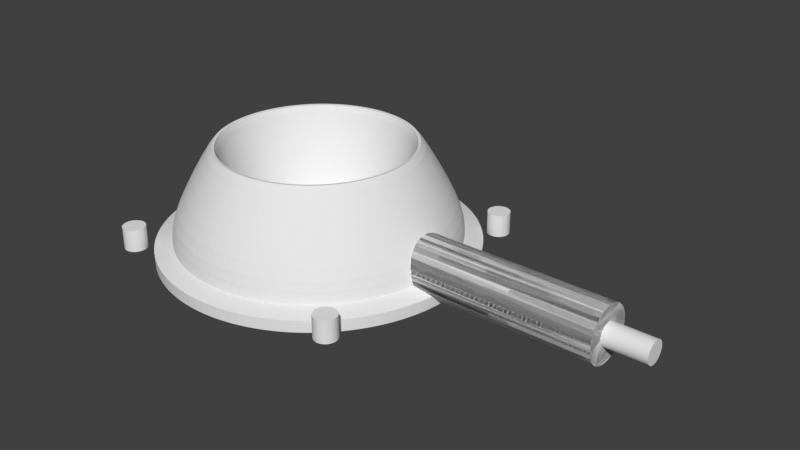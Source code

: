 # Source: port.blend  (saved by Blender 2.79.0; exported with 4.5.12 LTS)
import bpy
from mathutils import Matrix  # noqa: F401  (used for matrix-valued properties, if any)

bpy.ops.wm.read_factory_settings(use_empty=True)
scene = bpy.context.scene
scene.name = 'Scene'

# ---- collections
col_collection_1 = bpy.data.collections.new('Collection 1'); scene.collection.children.link(col_collection_1)

# ---- world
world_world = bpy.data.worlds.new('World'); scene.world = world_world
world_world.color = (0.05088, 0.05088, 0.05088)
world_world.use_sun_shadow = False
world_world.sun_shadow_jitter_overblur = 0.0
world_world.cycles.sampling_method = 'MANUAL'

# ---- meshes
me_sphere_001 = bpy.data.meshes.new('Sphere.001')
me_sphere_001.from_pydata([(8.941e-08, 0.1951, 0.9808), (8.941e-08, 0.3827, 0.9239), (8.941e-08, 0.5556, 0.8315), (8.941e-08, 0.7071, 0.7071), (8.941e-08, 0.8315, 0.5556), (8.941e-08, 0.9239, 0.3827), (8.941e-08, 0.9808, 0.1951), (8.941e-08, 1.0, 1.118e-07), (8.941e-08, 0.9808, -0.1951), (8.941e-08, 0.5556, -0.8315), (0.03806, 0.1913, 0.9808), (0.07466, 0.3753, 0.9239), (0.1084, 0.5449, 0.8315), (0.1379, 0.6935, 0.7071), (0.1622, 0.8155, 0.5556), (0.1802, 0.9061, 0.3827), (0.1913, 0.9619, 0.1951), (0.1951, 0.9808, 1.118e-07), (0.1913, 0.9619, -0.1951), (0.1802, 0.9061, -0.3827), (0.1622, 0.8155, -0.5556), (0.1379, 0.6935, -0.7071), (0.1084, 0.5449, -0.8315), (0.07466, 0.3753, -0.9239), (0.03806, 0.1913, -0.9808), (0.07466, 0.1802, 0.9808), (0.1464, 0.3536, 0.9239), (0.2126, 0.5133, 0.8315), (0.2706, 0.6533, 0.7071), (0.3182, 0.7682, 0.5556), (0.3536, 0.8536, 0.3827), (0.3753, 0.9061, 0.1951), (0.3827, 0.9239, 1.118e-07), (0.3753, 0.9061, -0.1951), (0.3536, 0.8536, -0.3827), (0.3182, 0.7682, -0.5556), (0.2706, 0.6533, -0.7071), (0.2126, 0.5133, -0.8315), (0.1464, 0.3536, -0.9239), (0.07466, 0.1802, -0.9808), (0.1084, 0.1622, 0.9808), (0.2126, 0.3182, 0.9239), (0.3087, 0.4619, 0.8315), (0.3928, 0.5879, 0.7071), (0.4619, 0.6913, 0.5556), (0.5133, 0.7682, 0.3827), (0.5449, 0.8155, 0.1951), (0.5556, 0.8315, 1.118e-07), (0.5449, 0.8155, -0.1951), (0.5133, 0.7682, -0.3827), (0.4619, 0.6913, -0.5556), (0.3928, 0.5879, -0.7071), (0.3087, 0.4619, -0.8315), (0.2126, 0.3182, -0.9239), (0.1084, 0.1622, -0.9808), (0.138, 0.138, 0.9808), (0.2706, 0.2706, 0.9239), (0.3928, 0.3929, 0.8315), (0.5, 0.5, 0.7071), (0.5879, 0.5879, 0.5556), (0.6533, 0.6533, 0.3827), (0.6935, 0.6935, 0.1951), (0.7071, 0.7071, 1.118e-07), (0.6935, 0.6935, -0.1951), (0.6533, 0.6533, -0.3827), (0.5879, 0.5879, -0.5556), (0.5, 0.5, -0.7071), (0.3928, 0.3929, -0.8315), (0.2706, 0.2706, -0.9239), (0.1379, 0.138, -0.9808), (0.1622, 0.1084, 0.9808), (0.3182, 0.2126, 0.9239), (0.4619, 0.3087, 0.8315), (0.5879, 0.3929, 0.7071), (0.6913, 0.4619, 0.5556), (0.7682, 0.5133, 0.3827), (0.8155, 0.5449, 0.1951), (0.8315, 0.5556, 1.118e-07), (0.8155, 0.5449, -0.1951), (0.7682, 0.5133, -0.3827), (0.6913, 0.4619, -0.5556), (0.5879, 0.3929, -0.7071), (0.4619, 0.3087, -0.8315), (0.3182, 0.2126, -0.9239), (0.1622, 0.1084, -0.9808), (0.1802, 0.07466, 0.9808), (0.3536, 0.1465, 0.9239), (0.5133, 0.2126, 0.8315), (0.6533, 0.2706, 0.7071), (0.7682, 0.3182, 0.5556), (0.8536, 0.3536, 0.3827), (0.9061, 0.3753, 0.1951), (0.9239, 0.3827, 1.118e-07), (0.9061, 0.3753, -0.1951), (0.8536, 0.3536, -0.3827), (0.7682, 0.3182, -0.5556), (0.6533, 0.2706, -0.7071), (0.5133, 0.2126, -0.8315), (0.3536, 0.1465, -0.9239), (0.1802, 0.07466, -0.9808), (0.1913, 0.03806, 0.9808), (0.3753, 0.07466, 0.9239), (0.5449, 0.1084, 0.8315), (0.6935, 0.138, 0.7071), (0.8155, 0.1622, 0.5556), (0.9061, 0.1802, 0.3827), (0.9619, 0.1913, 0.1951), (0.9808, 0.1951, 1.118e-07), (0.9619, 0.1913, -0.1951), (0.9061, 0.1802, -0.3827), (0.8155, 0.1622, -0.5556), (0.6935, 0.138, -0.7071), (0.5449, 0.1084, -0.8315), (0.3753, 0.07466, -0.9239), (0.1913, 0.03806, -0.9808), (0.1951, 5.722e-06, 0.9808), (0.3827, 5.722e-06, 0.9239), (0.5556, 5.722e-06, 0.8315), (0.7071, 5.722e-06, 0.7071), (0.8315, 5.722e-06, 0.5556), (0.9239, 5.722e-06, 0.3827), (0.9808, 5.722e-06, 0.1951), (1.0, 5.722e-06, 1.118e-07), (0.9808, 5.722e-06, -0.1951), (0.9239, 5.722e-06, -0.3827), (0.8315, 5.722e-06, -0.5556), (0.7071, 5.722e-06, -0.7071), (0.5556, 5.722e-06, -0.8315), (0.3827, 5.722e-06, -0.9239), (0.1951, 5.722e-06, -0.9808), (0.1913, -0.03806, 0.9808), (0.3753, -0.07465, 0.9239), (0.5449, -0.1084, 0.8315), (0.6935, -0.1379, 0.7071), (0.8155, -0.1622, 0.5556), (0.9061, -0.1802, 0.3827), (0.9619, -0.1913, 0.1951), (0.9808, -0.1951, 1.118e-07), (0.9619, -0.1913, -0.1951), (0.9061, -0.1802, -0.3827), (0.8155, -0.1622, -0.5556), (0.6935, -0.1379, -0.7071), (0.5449, -0.1084, -0.8315), (0.3753, -0.07465, -0.9239), (0.1913, -0.03806, -0.9808), (0.1802, -0.07465, 0.9808), (0.3536, -0.1464, 0.9239), (0.5133, -0.2126, 0.8315), (0.6533, -0.2706, 0.7071), (0.7682, -0.3182, 0.5556), (0.8536, -0.3535, 0.3827), (0.9061, -0.3753, 0.1951), (0.9239, -0.3827, 1.118e-07), (0.9061, -0.3753, -0.1951), (0.8536, -0.3535, -0.3827), (0.7682, -0.3182, -0.5556), (0.6533, -0.2706, -0.7071), (0.5133, -0.2126, -0.8315), (0.3536, -0.1464, -0.9239), (0.1802, -0.07465, -0.9808), (0.1622, -0.1084, 0.9808), (0.3182, -0.2126, 0.9239), (0.4619, -0.3087, 0.8315), (0.5879, -0.3928, 0.7071), (0.6913, -0.4619, 0.5556), (0.7682, -0.5133, 0.3827), (0.8155, -0.5449, 0.1951), (0.8315, -0.5556, 1.118e-07), (0.8155, -0.5449, -0.1951), (0.7682, -0.5133, -0.3827), (0.6913, -0.4619, -0.5556), (0.5879, -0.3928, -0.7071), (0.4619, -0.3087, -0.8315), (0.3182, -0.2126, -0.9239), (0.1622, -0.1084, -0.9808), (0.1379, -0.1379, 0.9808), (0.2706, -0.2706, 0.9239), (0.3928, -0.3928, 0.8315), (0.5, -0.5, 0.7071), (0.5879, -0.5879, 0.5556), (0.6533, -0.6533, 0.3827), (0.6935, -0.6935, 0.1951), (0.7071, -0.7071, 1.118e-07), (0.6935, -0.6935, -0.1951), (0.6533, -0.6533, -0.3827), (0.5879, -0.5879, -0.5556), (0.5, -0.5, -0.7071), (0.3928, -0.3928, -0.8315), (0.2706, -0.2706, -0.9239), (0.1379, -0.1379, -0.9808), (0.1084, -0.1622, 0.9808), (0.2126, -0.3182, 0.9239), (0.3087, -0.4619, 0.8315), (0.3928, -0.5879, 0.7071), (0.4619, -0.6913, 0.5556), (0.5133, -0.7682, 0.3827), (0.5449, -0.8155, 0.1951), (0.5556, -0.8315, 1.118e-07), (0.5449, -0.8155, -0.1951), (0.5133, -0.7682, -0.3827), (0.4619, -0.6913, -0.5556), (0.3928, -0.5879, -0.7071), (0.3087, -0.4619, -0.8315), (0.2126, -0.3182, -0.9239), (0.1084, -0.1622, -0.9808), (8.941e-08, 5.722e-06, -1.0), (0.07466, -0.1802, 0.9808), (0.1464, -0.3535, 0.9239), (0.2126, -0.5133, 0.8315), (0.2706, -0.6533, 0.7071), (0.3182, -0.7682, 0.5556), (0.3536, -0.8535, 0.3827), (0.3753, -0.9061, 0.1951), (0.3827, -0.9239, 1.118e-07), (0.3753, -0.9061, -0.1951), (0.3536, -0.8535, -0.3827), (0.3182, -0.7682, -0.5556), (0.2706, -0.6533, -0.7071), (0.2126, -0.5133, -0.8315), (0.1464, -0.3535, -0.9239), (0.07466, -0.1802, -0.9808), (0.03806, -0.1913, 0.9808), (0.07466, -0.3753, 0.9239), (0.1084, -0.5449, 0.8315), (0.1379, -0.6935, 0.7071), (0.1622, -0.8155, 0.5556), (0.1802, -0.9061, 0.3827), (0.1913, -0.9619, 0.1951), (0.1951, -0.9808, 1.118e-07), (0.1913, -0.9619, -0.1951), (0.1802, -0.9061, -0.3827), (0.1622, -0.8155, -0.5556), (0.1379, -0.6935, -0.7071), (0.1084, -0.5449, -0.8315), (0.07466, -0.3753, -0.9239), (0.03806, -0.1913, -0.9808), (8.941e-08, -0.1951, 0.9808), (1.192e-07, -0.3827, 0.9239), (1.192e-07, -0.5556, 0.8315), (5.96e-08, -0.7071, 0.7071), (0.0, -0.8315, 0.5556), (1.49e-07, -0.9239, 0.3827), (0.0, -0.9808, 0.1951), (0.0, -1.0, 1.118e-07), (0.0, -0.9808, -0.1951), (1.49e-07, -0.9239, -0.3827), (0.0, -0.8315, -0.5556), (5.96e-08, -0.7071, -0.7071), (8.941e-08, -0.5556, -0.8315), (8.941e-08, -0.3827, -0.9239), (8.941e-08, -0.1951, -0.9808), (-0.03806, -0.1913, 0.9808), (-0.07466, -0.3753, 0.9239), (-0.1084, -0.5449, 0.8315), (-0.1379, -0.6935, 0.7071), (-0.1622, -0.8155, 0.5556), (-0.1802, -0.9061, 0.3827), (-0.1913, -0.9619, 0.1951), (-0.1951, -0.9808, 1.118e-07), (-0.1913, -0.9619, -0.1951), (-0.1802, -0.9061, -0.3827), (-0.1622, -0.8155, -0.5556), (-0.1379, -0.6935, -0.7071), (-0.1084, -0.5449, -0.8315), (-0.07466, -0.3753, -0.9239), (-0.03806, -0.1913, -0.9808), (-0.07466, -0.1802, 0.9808), (-0.1464, -0.3535, 0.9239), (-0.2126, -0.5133, 0.8315), (-0.2706, -0.6533, 0.7071), (-0.3182, -0.7682, 0.5556), (-0.3536, -0.8535, 0.3827), (-0.3753, -0.9061, 0.1951), (-0.3827, -0.9239, 1.118e-07), (-0.3753, -0.9061, -0.1951), (-0.3536, -0.8535, -0.3827), (-0.3182, -0.7682, -0.5556), (-0.2706, -0.6533, -0.7071), (-0.2126, -0.5133, -0.8315), (-0.1464, -0.3535, -0.9239), (-0.07466, -0.1802, -0.9808), (-0.1084, -0.1622, 0.9808), (-0.2126, -0.3182, 0.9239), (-0.3087, -0.4619, 0.8315), (-0.3928, -0.5879, 0.7071), (-0.4619, -0.6913, 0.5556), (-0.5133, -0.7682, 0.3827), (-0.5449, -0.8155, 0.1951), (-0.5556, -0.8315, 1.118e-07), (-0.5449, -0.8155, -0.1951), (-0.5133, -0.7682, -0.3827), (-0.4619, -0.6913, -0.5556), (-0.3928, -0.5879, -0.7071), (-0.3087, -0.4619, -0.8315), (-0.2126, -0.3182, -0.9239), (-0.1084, -0.1622, -0.9808), (-1.49e-07, 5.722e-06, 1.0), (-0.1379, -0.1379, 0.9808), (-0.2706, -0.2706, 0.9239), (-0.3928, -0.3928, 0.8315), (-0.5, -0.5, 0.7071), (-0.5879, -0.5879, 0.5556), (-0.6533, -0.6533, 0.3827), (-0.6935, -0.6935, 0.1951), (-0.7071, -0.7071, 1.118e-07), (-0.6935, -0.6935, -0.1951), (-0.6533, -0.6533, -0.3827), (-0.5879, -0.5879, -0.5556), (-0.5, -0.5, -0.7071), (-0.3928, -0.3928, -0.8315), (-0.2706, -0.2706, -0.9239), (-0.1379, -0.1379, -0.9808), (-0.1622, -0.1084, 0.9808), (-0.3182, -0.2126, 0.9239), (-0.4619, -0.3087, 0.8315), (-0.5879, -0.3928, 0.7071), (-0.6913, -0.4619, 0.5556), (-0.7682, -0.5133, 0.3827), (-0.8155, -0.5449, 0.1951), (-0.8315, -0.5556, 1.118e-07), (-0.8155, -0.5449, -0.1951), (-0.7682, -0.5133, -0.3827), (-0.6913, -0.4619, -0.5556), (-0.5879, -0.3928, -0.7071), (-0.4619, -0.3087, -0.8315), (-0.3182, -0.2126, -0.9239), (-0.1622, -0.1084, -0.9808), (-0.1802, -0.07465, 0.9808), (-0.3536, -0.1464, 0.9239), (-0.5133, -0.2126, 0.8315), (-0.6533, -0.2706, 0.7071), (-0.7682, -0.3182, 0.5556), (-0.8536, -0.3535, 0.3827), (-0.9061, -0.3753, 0.1951), (-0.9239, -0.3827, 1.118e-07), (-0.9061, -0.3753, -0.1951), (-0.8536, -0.3535, -0.3827), (-0.7682, -0.3182, -0.5556), (-0.6533, -0.2706, -0.7071), (-0.5133, -0.2126, -0.8315), (-0.3536, -0.1464, -0.9239), (-0.1802, -0.07465, -0.9808), (-0.1913, -0.03806, 0.9808), (-0.3753, -0.07465, 0.9239), (-0.5449, -0.1084, 0.8315), (-0.6935, -0.1379, 0.7071), (-0.8155, -0.1622, 0.5556), (-0.9061, -0.1802, 0.3827), (-0.9619, -0.1913, 0.1951), (-0.9808, -0.1951, 1.118e-07), (-0.9619, -0.1913, -0.1951), (-0.9061, -0.1802, -0.3827), (-0.8155, -0.1622, -0.5556), (-0.6935, -0.1379, -0.7071), (-0.5449, -0.1084, -0.8315), (-0.3753, -0.07465, -0.9239), (-0.1913, -0.03806, -0.9808), (-0.1951, 5.722e-06, 0.9808), (-0.3827, 5.722e-06, 0.9239), (-0.5556, 5.722e-06, 0.8315), (-0.7071, 5.722e-06, 0.7071), (-0.8315, 5.722e-06, 0.5556), (-0.9239, 5.722e-06, 0.3827), (-0.9808, 5.722e-06, 0.1951), (-1.0, 5.722e-06, 1.118e-07), (-0.9808, 5.722e-06, -0.1951), (-0.9239, 5.722e-06, -0.3827), (-0.8315, 5.722e-06, -0.5556), (-0.7071, 5.722e-06, -0.7071), (-0.5556, 5.722e-06, -0.8315), (-0.3827, 5.722e-06, -0.9239), (-0.1951, 5.722e-06, -0.9808), (-0.1913, 0.03806, 0.9808), (-0.3753, 0.07466, 0.9239), (-0.5449, 0.1084, 0.8315), (-0.6935, 0.138, 0.7071), (-0.8155, 0.1622, 0.5556), (-0.9061, 0.1802, 0.3827), (-0.9619, 0.1913, 0.1951), (-0.9808, 0.1951, 1.118e-07), (-0.9619, 0.1913, -0.1951), (-0.9061, 0.1802, -0.3827), (-0.8155, 0.1622, -0.5556), (-0.6935, 0.138, -0.7071), (-0.5449, 0.1084, -0.8315), (-0.3753, 0.07466, -0.9239), (-0.1913, 0.03806, -0.9808), (-0.1802, 0.07466, 0.9808), (-0.3536, 0.1465, 0.9239), (-0.5133, 0.2126, 0.8315), (-0.6533, 0.2706, 0.7071), (-0.7682, 0.3182, 0.5556), (-0.8536, 0.3536, 0.3827), (-0.9061, 0.3753, 0.1951), (-0.9239, 0.3827, 1.118e-07), (-0.9061, 0.3753, -0.1951), (-0.8536, 0.3536, -0.3827), (-0.7682, 0.3182, -0.5556), (-0.6533, 0.2706, -0.7071), (-0.5133, 0.2126, -0.8315), (-0.3536, 0.1465, -0.9239), (-0.1802, 0.07466, -0.9808), (-0.1622, 0.1084, 0.9808), (-0.3182, 0.2126, 0.9239), (-0.4619, 0.3087, 0.8315), (-0.5879, 0.3929, 0.7071), (-0.6913, 0.4619, 0.5556), (-0.7682, 0.5133, 0.3827), (-0.8155, 0.5449, 0.1951), (-0.8315, 0.5556, 1.118e-07), (-0.8155, 0.5449, -0.1951), (-0.7682, 0.5133, -0.3827), (-0.6913, 0.4619, -0.5556), (-0.5879, 0.3929, -0.7071), (-0.4619, 0.3087, -0.8315), (-0.3182, 0.2126, -0.9239), (-0.1622, 0.1084, -0.9808), (-0.1379, 0.138, 0.9808), (-0.2706, 0.2706, 0.9239), (-0.3928, 0.3929, 0.8315), (-0.5, 0.5, 0.7071), (-0.5879, 0.5879, 0.5556), (-0.6533, 0.6533, 0.3827), (-0.6935, 0.6935, 0.1951), (-0.7071, 0.7071, 1.118e-07), (-0.6935, 0.6935, -0.1951), (-0.6533, 0.6533, -0.3827), (-0.5879, 0.5879, -0.5556), (-0.5, 0.5, -0.7071), (-0.3928, 0.3929, -0.8315), (-0.2706, 0.2706, -0.9239), (-0.1379, 0.138, -0.9808), (-0.1084, 0.1622, 0.9808), (-0.2126, 0.3182, 0.9239), (-0.3087, 0.4619, 0.8315), (-0.3928, 0.5879, 0.7071), (-0.4619, 0.6913, 0.5556), (-0.5133, 0.7682, 0.3827), (-0.5449, 0.8155, 0.1951), (-0.5556, 0.8315, 1.118e-07), (-0.5449, 0.8155, -0.1951), (-0.5133, 0.7682, -0.3827), (-0.4619, 0.6913, -0.5556), (-0.3928, 0.5879, -0.7071), (-0.3087, 0.4619, -0.8315), (-0.2126, 0.3182, -0.9239), (-0.1084, 0.1622, -0.9808), (-0.07466, 0.1802, 0.9808), (-0.1464, 0.3536, 0.9239), (-0.2126, 0.5133, 0.8315), (-0.2706, 0.6533, 0.7071), (-0.3182, 0.7682, 0.5556), (-0.3536, 0.8536, 0.3827), (-0.3753, 0.9061, 0.1951), (-0.3827, 0.9239, 1.118e-07), (-0.3753, 0.9061, -0.1951), (-0.3536, 0.8536, -0.3827), (-0.3182, 0.7682, -0.5556), (-0.2706, 0.6533, -0.7071), (-0.2126, 0.5133, -0.8315), (-0.1464, 0.3536, -0.9239), (-0.07466, 0.1802, -0.9808), (-0.03806, 0.1913, 0.9808), (-0.07466, 0.3753, 0.9239), (-0.1084, 0.5449, 0.8315), (-0.1379, 0.6935, 0.7071), (-0.1622, 0.8155, 0.5556), (-0.1802, 0.9061, 0.3827), (-0.1913, 0.9619, 0.1951), (-0.1951, 0.9808, 1.118e-07), (-0.1913, 0.9619, -0.1951), (-0.1802, 0.9061, -0.3827), (-0.1622, 0.8155, -0.5556), (-0.1379, 0.6935, -0.7071), (-0.1084, 0.5449, -0.8315), (-0.07466, 0.3753, -0.9239), (-0.03806, 0.1913, -0.9808), (1.49e-07, 0.9239, -0.3827), (3.576e-07, 0.8315, -0.5556), (2.384e-07, 0.7071, -0.7071), (1.788e-07, 0.3827, -0.9239), (1.192e-07, 0.1951, -0.9808)], [], [(478, 477, 19, 20), (3, 2, 12, 13), (479, 478, 20, 21), (4, 3, 13, 14), (9, 479, 21, 22), (5, 4, 14, 15), (480, 9, 22, 23), (6, 5, 15, 16), (481, 480, 23, 24), (7, 6, 16, 17), (0, 296, 10), (205, 481, 24), (8, 7, 17, 18), (1, 0, 10, 11), (477, 8, 18, 19), (2, 1, 11, 12), (11, 10, 25, 26), (19, 18, 33, 34), (12, 11, 26, 27), (20, 19, 34, 35), (13, 12, 27, 28), (21, 20, 35, 36), (14, 13, 28, 29), (22, 21, 36, 37), (15, 14, 29, 30), (23, 22, 37, 38), (16, 15, 30, 31), (24, 23, 38, 39), (17, 16, 31, 32), (10, 296, 25), (205, 24, 39), (18, 17, 32, 33), (30, 29, 44, 45), (38, 37, 52, 53), (31, 30, 45, 46), (39, 38, 53, 54), (32, 31, 46, 47), (25, 296, 40), (205, 39, 54), (33, 32, 47, 48), (26, 25, 40, 41), (34, 33, 48, 49), (27, 26, 41, 42), (35, 34, 49, 50), (28, 27, 42, 43), (36, 35, 50, 51), (29, 28, 43, 44), (37, 36, 51, 52), (49, 48, 63, 64), (42, 41, 56, 57), (50, 49, 64, 65), (43, 42, 57, 58), (51, 50, 65, 66), (44, 43, 58, 59), (52, 51, 66, 67), (45, 44, 59, 60), (53, 52, 67, 68), (46, 45, 60, 61), (54, 53, 68, 69), (47, 46, 61, 62), (40, 296, 55), (205, 54, 69), (48, 47, 62, 63), (41, 40, 55, 56), (68, 67, 82, 83), (61, 60, 75, 76), (69, 68, 83, 84), (62, 61, 76, 77), (55, 296, 70), (205, 69, 84), (63, 62, 77, 78), (56, 55, 70, 71), (64, 63, 78, 79), (57, 56, 71, 72), (65, 64, 79, 80), (58, 57, 72, 73), (66, 65, 80, 81), (59, 58, 73, 74), (67, 66, 81, 82), (60, 59, 74, 75), (80, 79, 94, 95), (73, 72, 87, 88), (81, 80, 95, 96), (74, 73, 88, 89), (82, 81, 96, 97), (75, 74, 89, 90), (83, 82, 97, 98), (76, 75, 90, 91), (84, 83, 98, 99), (77, 76, 91, 92), (70, 296, 85), (205, 84, 99), (78, 77, 92, 93), (71, 70, 85, 86), (79, 78, 93, 94), (72, 71, 86, 87), (99, 98, 113, 114), (92, 91, 106, 107), (85, 296, 100), (205, 99, 114), (93, 92, 107, 108), (86, 85, 100, 101), (94, 93, 108, 109), (87, 86, 101, 102), (95, 94, 109, 110), (88, 87, 102, 103), (96, 95, 110, 111), (89, 88, 103, 104), (97, 96, 111, 112), (90, 89, 104, 105), (98, 97, 112, 113), (91, 90, 105, 106), (103, 102, 117, 118), (111, 110, 125, 126), (104, 103, 118, 119), (112, 111, 126, 127), (105, 104, 119, 120), (113, 112, 127, 128), (106, 105, 120, 121), (114, 113, 128, 129), (107, 106, 121, 122), (100, 296, 115), (205, 114, 129), (108, 107, 122, 123), (101, 100, 115, 116), (109, 108, 123, 124), (102, 101, 116, 117), (110, 109, 124, 125), (122, 121, 136, 137), (115, 296, 130), (205, 129, 144), (123, 122, 137, 138), (116, 115, 130, 131), (124, 123, 138, 139), (117, 116, 131, 132), (125, 124, 139, 140), (118, 117, 132, 133), (126, 125, 140, 141), (119, 118, 133, 134), (127, 126, 141, 142), (120, 119, 134, 135), (128, 127, 142, 143), (121, 120, 135, 136), (129, 128, 143, 144), (141, 140, 155, 156), (134, 133, 148, 149), (142, 141, 156, 157), (135, 134, 149, 150), (143, 142, 157, 158), (136, 135, 150, 151), (144, 143, 158, 159), (137, 136, 151, 152), (130, 296, 145), (205, 144, 159), (138, 137, 152, 153), (131, 130, 145, 146), (139, 138, 153, 154), (132, 131, 146, 147), (140, 139, 154, 155), (133, 132, 147, 148), (145, 296, 160), (205, 159, 174), (153, 152, 167, 168), (146, 145, 160, 161), (154, 153, 168, 169), (147, 146, 161, 162), (155, 154, 169, 170), (148, 147, 162, 163), (156, 155, 170, 171), (149, 148, 163, 164), (157, 156, 171, 172), (150, 149, 164, 165), (158, 157, 172, 173), (151, 150, 165, 166), (159, 158, 173, 174), (152, 151, 166, 167), (164, 163, 178, 179), (172, 171, 186, 187), (165, 164, 179, 180), (173, 172, 187, 188), (166, 165, 180, 181), (174, 173, 188, 189), (167, 166, 181, 182), (160, 296, 175), (205, 174, 189), (168, 167, 182, 183), (161, 160, 175, 176), (169, 168, 183, 184), (162, 161, 176, 177), (170, 169, 184, 185), (163, 162, 177, 178), (171, 170, 185, 186), (183, 182, 197, 198), (176, 175, 190, 191), (184, 183, 198, 199), (177, 176, 191, 192), (185, 184, 199, 200), (178, 177, 192, 193), (186, 185, 200, 201), (179, 178, 193, 194), (187, 186, 201, 202), (180, 179, 194, 195), (188, 187, 202, 203), (181, 180, 195, 196), (189, 188, 203, 204), (182, 181, 196, 197), (175, 296, 190), (205, 189, 204), (202, 201, 217, 218), (195, 194, 210, 211), (203, 202, 218, 219), (196, 195, 211, 212), (204, 203, 219, 220), (197, 196, 212, 213), (190, 296, 206), (205, 204, 220), (198, 197, 213, 214), (191, 190, 206, 207), (199, 198, 214, 215), (192, 191, 207, 208), (200, 199, 215, 216), (193, 192, 208, 209), (201, 200, 216, 217), (194, 193, 209, 210), (215, 214, 229, 230), (208, 207, 222, 223), (216, 215, 230, 231), (209, 208, 223, 224), (217, 216, 231, 232), (210, 209, 224, 225), (218, 217, 232, 233), (211, 210, 225, 226), (219, 218, 233, 234), (212, 211, 226, 227), (220, 219, 234, 235), (213, 212, 227, 228), (206, 296, 221), (205, 220, 235), (214, 213, 228, 229), (207, 206, 221, 222), (234, 233, 248, 249), (227, 226, 241, 242), (235, 234, 249, 250), (228, 227, 242, 243), (221, 296, 236), (205, 235, 250), (229, 228, 243, 244), (222, 221, 236, 237), (230, 229, 244, 245), (223, 222, 237, 238), (231, 230, 245, 246), (224, 223, 238, 239), (232, 231, 246, 247), (225, 224, 239, 240), (233, 232, 247, 248), (226, 225, 240, 241), (238, 237, 252, 253), (246, 245, 260, 261), (239, 238, 253, 254), (247, 246, 261, 262), (240, 239, 254, 255), (248, 247, 262, 263), (241, 240, 255, 256), (249, 248, 263, 264), (242, 241, 256, 257), (250, 249, 264, 265), (243, 242, 257, 258), (236, 296, 251), (205, 250, 265), (244, 243, 258, 259), (237, 236, 251, 252), (245, 244, 259, 260), (257, 256, 271, 272), (265, 264, 279, 280), (258, 257, 272, 273), (251, 296, 266), (205, 265, 280), (259, 258, 273, 274), (252, 251, 266, 267), (260, 259, 274, 275), (253, 252, 267, 268), (261, 260, 275, 276), (254, 253, 268, 269), (262, 261, 276, 277), (255, 254, 269, 270), (263, 262, 277, 278), (256, 255, 270, 271), (264, 263, 278, 279), (276, 275, 290, 291), (269, 268, 283, 284), (277, 276, 291, 292), (270, 269, 284, 285), (278, 277, 292, 293), (271, 270, 285, 286), (279, 278, 293, 294), (272, 271, 286, 287), (280, 279, 294, 295), (273, 272, 287, 288), (266, 296, 281), (205, 280, 295), (274, 273, 288, 289), (267, 266, 281, 282), (275, 274, 289, 290), (268, 267, 282, 283), (295, 294, 310, 311), (288, 287, 303, 304), (281, 296, 297), (205, 295, 311), (289, 288, 304, 305), (282, 281, 297, 298), (290, 289, 305, 306), (283, 282, 298, 299), (291, 290, 306, 307), (284, 283, 299, 300), (292, 291, 307, 308), (285, 284, 300, 301), (293, 292, 308, 309), (286, 285, 301, 302), (294, 293, 309, 310), (287, 286, 302, 303), (300, 299, 314, 315), (308, 307, 322, 323), (301, 300, 315, 316), (309, 308, 323, 324), (302, 301, 316, 317), (310, 309, 324, 325), (303, 302, 317, 318), (311, 310, 325, 326), (304, 303, 318, 319), (297, 296, 312), (205, 311, 326), (305, 304, 319, 320), (298, 297, 312, 313), (306, 305, 320, 321), (299, 298, 313, 314), (307, 306, 321, 322), (319, 318, 333, 334), (312, 296, 327), (205, 326, 341), (320, 319, 334, 335), (313, 312, 327, 328), (321, 320, 335, 336), (314, 313, 328, 329), (322, 321, 336, 337), (315, 314, 329, 330), (323, 322, 337, 338), (316, 315, 330, 331), (324, 323, 338, 339), (317, 316, 331, 332), (325, 324, 339, 340), (318, 317, 332, 333), (326, 325, 340, 341), (338, 337, 352, 353), (331, 330, 345, 346), (339, 338, 353, 354), (332, 331, 346, 347), (340, 339, 354, 355), (333, 332, 347, 348), (341, 340, 355, 356), (334, 333, 348, 349), (327, 296, 342), (205, 341, 356), (335, 334, 349, 350), (328, 327, 342, 343), (336, 335, 350, 351), (329, 328, 343, 344), (337, 336, 351, 352), (330, 329, 344, 345), (205, 356, 371), (350, 349, 364, 365), (343, 342, 357, 358), (351, 350, 365, 366), (344, 343, 358, 359), (352, 351, 366, 367), (345, 344, 359, 360), (353, 352, 367, 368), (346, 345, 360, 361), (354, 353, 368, 369), (347, 346, 361, 362), (355, 354, 369, 370), (348, 347, 362, 363), (356, 355, 370, 371), (349, 348, 363, 364), (342, 296, 357), (369, 368, 383, 384), (362, 361, 376, 377), (370, 369, 384, 385), (363, 362, 377, 378), (371, 370, 385, 386), (364, 363, 378, 379), (357, 296, 372), (205, 371, 386), (365, 364, 379, 380), (358, 357, 372, 373), (366, 365, 380, 381), (359, 358, 373, 374), (367, 366, 381, 382), (360, 359, 374, 375), (368, 367, 382, 383), (361, 360, 375, 376), (373, 372, 387, 388), (381, 380, 395, 396), (374, 373, 388, 389), (382, 381, 396, 397), (375, 374, 389, 390), (383, 382, 397, 398), (376, 375, 390, 391), (384, 383, 398, 399), (377, 376, 391, 392), (385, 384, 399, 400), (378, 377, 392, 393), (386, 385, 400, 401), (379, 378, 393, 394), (372, 296, 387), (205, 386, 401), (380, 379, 394, 395), (392, 391, 406, 407), (400, 399, 414, 415), (393, 392, 407, 408), (401, 400, 415, 416), (394, 393, 408, 409), (387, 296, 402), (205, 401, 416), (395, 394, 409, 410), (388, 387, 402, 403), (396, 395, 410, 411), (389, 388, 403, 404), (397, 396, 411, 412), (390, 389, 404, 405), (398, 397, 412, 413), (391, 390, 405, 406), (399, 398, 413, 414), (411, 410, 425, 426), (404, 403, 418, 419), (412, 411, 426, 427), (405, 404, 419, 420), (413, 412, 427, 428), (406, 405, 420, 421), (414, 413, 428, 429), (407, 406, 421, 422), (415, 414, 429, 430), (408, 407, 422, 423), (416, 415, 430, 431), (409, 408, 423, 424), (402, 296, 417), (205, 416, 431), (410, 409, 424, 425), (403, 402, 417, 418), (430, 429, 444, 445), (423, 422, 437, 438), (431, 430, 445, 446), (424, 423, 438, 439), (417, 296, 432), (205, 431, 446), (425, 424, 439, 440), (418, 417, 432, 433), (426, 425, 440, 441), (419, 418, 433, 434), (427, 426, 441, 442), (420, 419, 434, 435), (428, 427, 442, 443), (421, 420, 435, 436), (429, 428, 443, 444), (422, 421, 436, 437), (434, 433, 448, 449), (442, 441, 456, 457), (435, 434, 449, 450), (443, 442, 457, 458), (436, 435, 450, 451), (444, 443, 458, 459), (437, 436, 451, 452), (445, 444, 459, 460), (438, 437, 452, 453), (446, 445, 460, 461), (439, 438, 453, 454), (432, 296, 447), (205, 446, 461), (440, 439, 454, 455), (433, 432, 447, 448), (441, 440, 455, 456), (453, 452, 467, 468), (461, 460, 475, 476), (454, 453, 468, 469), (447, 296, 462), (205, 461, 476), (455, 454, 469, 470), (448, 447, 462, 463), (456, 455, 470, 471), (449, 448, 463, 464), (457, 456, 471, 472), (450, 449, 464, 465), (458, 457, 472, 473), (451, 450, 465, 466), (459, 458, 473, 474), (452, 451, 466, 467), (460, 459, 474, 475), (472, 471, 477, 478), (465, 464, 2, 3), (473, 472, 478, 479), (466, 465, 3, 4), (474, 473, 479, 9), (467, 466, 4, 5), (475, 474, 9, 480), (468, 467, 5, 6), (476, 475, 480, 481), (469, 468, 6, 7), (462, 296, 0), (205, 476, 481), (470, 469, 7, 8), (463, 462, 0, 1), (471, 470, 8, 477), (464, 463, 1, 2)])
me_sphere_001.use_remesh_preserve_volume = False
me_sphere_001.use_remesh_preserve_attributes = False
me_sphere_001.use_mirror_vertex_groups = False
me_sphere_001.update()
me_sphere = bpy.data.meshes.new('Sphere')
me_sphere.from_pydata([(8.941e-08, 25.16, 0.8226), (8.941e-08, 25.35, 0.7657), (8.941e-08, 25.52, 0.6733), (8.941e-08, 25.67, 0.549), (8.941e-08, 25.8, 0.3974), (8.941e-08, 25.89, 0.2245), (8.941e-08, 25.95, 0.03695), (8.941e-08, 25.96, -0.1581), (8.941e-08, 25.95, -0.3532), (8.941e-08, 25.52, -0.9896), (0.03806, 25.16, 0.8226), (0.07466, 25.34, 0.7657), (0.1084, 25.51, 0.6733), (0.1379, 25.66, 0.549), (0.1622, 25.78, 0.3974), (0.1802, 25.87, 0.2245), (0.1913, 25.93, 0.03695), (0.1951, 25.95, -0.1581), (0.1913, 25.93, -0.3532), (0.1802, 25.87, -0.5408), (0.1622, 25.78, -0.7137), (0.1379, 25.66, -0.8653), (0.1084, 25.51, -0.9896), (0.07466, 25.34, -1.082), (0.03806, 25.16, -1.139), (0.07466, 25.14, 0.8226), (0.1464, 25.32, 0.7657), (0.2126, 25.48, 0.6733), (0.2706, 25.62, 0.549), (0.3182, 25.73, 0.3974), (0.3536, 25.82, 0.2245), (0.3753, 25.87, 0.03695), (0.3827, 25.89, -0.1581), (0.3753, 25.87, -0.3532), (0.3536, 25.82, -0.5408), (0.3182, 25.73, -0.7137), (0.2706, 25.62, -0.8653), (0.2126, 25.48, -0.9896), (0.1464, 25.32, -1.082), (0.07466, 25.14, -1.139), (0.1084, 25.13, 0.8226), (0.2126, 25.28, 0.7657), (0.3087, 25.43, 0.6733), (0.3928, 25.55, 0.549), (0.4619, 25.66, 0.3974), (0.5133, 25.73, 0.2245), (0.5449, 25.78, 0.03695), (0.5556, 25.8, -0.1581), (0.5449, 25.78, -0.3532), (0.5133, 25.73, -0.5408), (0.4619, 25.66, -0.7137), (0.3928, 25.55, -0.8653), (0.3087, 25.43, -0.9896), (0.2126, 25.28, -1.082), (0.1084, 25.13, -1.139), (0.138, 25.1, 0.8226), (0.2706, 25.24, 0.7657), (0.3928, 25.36, 0.6733), (0.5, 25.46, 0.549), (0.5879, 25.55, 0.3974), (0.6533, 25.62, 0.2245), (0.6935, 25.66, 0.03695), (0.7071, 25.67, -0.1581), (0.6935, 25.66, -0.3532), (0.6533, 25.62, -0.5408), (0.5879, 25.55, -0.7137), (0.5, 25.46, -0.8653), (0.3928, 25.36, -0.9896), (0.2706, 25.24, -1.082), (0.1379, 25.1, -1.139), (0.1622, 25.07, 0.8226), (0.3182, 25.18, 0.7657), (0.4619, 25.27, 0.6733), (0.5879, 25.36, 0.549), (0.6913, 25.43, 0.3974), (0.7682, 25.48, 0.2245), (0.8155, 25.51, 0.03695), (0.8315, 25.52, -0.1581), (0.8155, 25.51, -0.3532), (0.7682, 25.48, -0.5408), (0.6913, 25.43, -0.7137), (0.5879, 25.36, -0.8653), (0.4619, 25.27, -0.9896), (0.3182, 25.18, -1.082), (0.1622, 25.07, -1.139), (0.1802, 25.04, 0.8226), (0.3536, 25.11, 0.7657), (0.5133, 25.18, 0.6733), (0.6533, 25.24, 0.549), (0.7682, 25.28, 0.3974), (0.8536, 25.32, 0.2245), (0.9061, 25.34, 0.03695), (0.9239, 25.35, -0.1581), (0.9061, 25.34, -0.3532), (0.8536, 25.32, -0.5408), (0.7682, 25.28, -0.7137), (0.6533, 25.24, -0.8653), (0.5133, 25.18, -0.9896), (0.3536, 25.11, -1.082), (0.1802, 25.04, -1.139), (0.1913, 25.0, 0.8226), (0.3753, 25.04, 0.7657), (0.5449, 25.07, 0.6733), (0.6935, 25.1, 0.549), (0.8155, 25.13, 0.3974), (0.9061, 25.14, 0.2245), (0.9619, 25.16, 0.03695), (0.9808, 25.16, -0.1581), (0.9619, 25.16, -0.3532), (0.9061, 25.14, -0.5408), (0.8155, 25.13, -0.7137), (0.6935, 25.1, -0.8653), (0.5449, 25.07, -0.9896), (0.3753, 25.04, -1.082), (0.1913, 25.0, -1.139), (0.1951, 24.96, 0.8226), (0.3827, 24.96, 0.7657), (0.5556, 24.96, 0.6733), (0.7071, 24.96, 0.549), (0.8315, 24.96, 0.3974), (0.9239, 24.96, 0.2245), (0.9808, 24.96, 0.03695), (1.0, 24.96, -0.1581), (0.9808, 24.96, -0.3532), (0.9239, 24.96, -0.5408), (0.8315, 24.96, -0.7137), (0.7071, 24.96, -0.8653), (0.5556, 24.96, -0.9896), (0.3827, 24.96, -1.082), (0.1951, 24.96, -1.139), (0.1913, 24.93, 0.8226), (0.3753, 24.89, 0.7657), (0.5449, 24.86, 0.6733), (0.6935, 24.83, 0.549), (0.8155, 24.8, 0.3974), (0.9061, 24.78, 0.2245), (0.9619, 24.77, 0.03695), (0.9808, 24.77, -0.1581), (0.9619, 24.77, -0.3532), (0.9061, 24.78, -0.5408), (0.8155, 24.8, -0.7137), (0.6935, 24.83, -0.8653), (0.5449, 24.86, -0.9896), (0.3753, 24.89, -1.082), (0.1913, 24.93, -1.139), (0.1802, 24.89, 0.8226), (0.3536, 24.82, 0.7657), (0.5133, 24.75, 0.6733), (0.6533, 24.69, 0.549), (0.7682, 24.65, 0.3974), (0.8536, 24.61, 0.2245), (0.9061, 24.59, 0.03695), (0.9239, 24.58, -0.1581), (0.9061, 24.59, -0.3532), (0.8536, 24.61, -0.5408), (0.7682, 24.65, -0.7137), (0.6533, 24.69, -0.8653), (0.5133, 24.75, -0.9896), (0.3536, 24.82, -1.082), (0.1802, 24.89, -1.139), (0.1622, 24.86, 0.8226), (0.3182, 24.75, 0.7657), (0.4619, 24.66, 0.6733), (0.5879, 24.57, 0.549), (0.6913, 24.5, 0.3974), (0.7682, 24.45, 0.2245), (0.8155, 24.42, 0.03695), (0.8315, 24.41, -0.1581), (0.8155, 24.42, -0.3532), (0.7682, 24.45, -0.5408), (0.6913, 24.5, -0.7137), (0.5879, 24.57, -0.8653), (0.4619, 24.66, -0.9896), (0.3182, 24.75, -1.082), (0.1622, 24.86, -1.139), (0.1379, 24.83, 0.8226), (0.2706, 24.69, 0.7657), (0.3928, 24.57, 0.6733), (0.5, 24.46, 0.549), (0.5879, 24.38, 0.3974), (0.6533, 24.31, 0.2245), (0.6935, 24.27, 0.03695), (0.7071, 24.26, -0.1581), (0.6935, 24.27, -0.3532), (0.6533, 24.31, -0.5408), (0.5879, 24.38, -0.7137), (0.5, 24.46, -0.8653), (0.3928, 24.57, -0.9896), (0.2706, 24.69, -1.082), (0.1379, 24.83, -1.139), (0.1084, 24.8, 0.8226), (0.2126, 24.65, 0.7657), (0.3087, 24.5, 0.6733), (0.3928, 24.38, 0.549), (0.4619, 24.27, 0.3974), (0.5133, 24.2, 0.2245), (0.5449, 24.15, 0.03695), (0.5556, 24.13, -0.1581), (0.5449, 24.15, -0.3532), (0.5133, 24.2, -0.5408), (0.4619, 24.27, -0.7137), (0.3928, 24.38, -0.8653), (0.3087, 24.5, -0.9896), (0.2126, 24.65, -1.082), (0.1084, 24.8, -1.139), (8.941e-08, 24.96, -1.158), (0.07466, 24.78, 0.8226), (0.1464, 24.61, 0.7657), (0.2126, 24.45, 0.6733), (0.2706, 24.31, 0.549), (0.3182, 24.2, 0.3974), (0.3536, 24.11, 0.2245), (0.3753, 24.06, 0.03695), (0.3827, 24.04, -0.1581), (0.3753, 24.06, -0.3532), (0.3536, 24.11, -0.5408), (0.3182, 24.2, -0.7137), (0.2706, 24.31, -0.8653), (0.2126, 24.45, -0.9896), (0.1464, 24.61, -1.082), (0.07466, 24.78, -1.139), (0.03806, 24.77, 0.8226), (0.07466, 24.59, 0.7657), (0.1084, 24.42, 0.6733), (0.1379, 24.27, 0.549), (0.1622, 24.15, 0.3974), (0.1802, 24.06, 0.2245), (0.1913, 24.0, 0.03695), (0.1951, 23.98, -0.1581), (0.1913, 24.0, -0.3532), (0.1802, 24.06, -0.5408), (0.1622, 24.15, -0.7137), (0.1379, 24.27, -0.8653), (0.1084, 24.42, -0.9896), (0.07466, 24.59, -1.082), (0.03806, 24.77, -1.139), (8.941e-08, 24.77, 0.8226), (1.192e-07, 24.58, 0.7657), (1.192e-07, 24.41, 0.6733), (5.96e-08, 24.26, 0.549), (0.0, 24.13, 0.3974), (1.49e-07, 24.04, 0.2245), (0.0, 23.98, 0.03695), (0.0, 23.96, -0.1581), (0.0, 23.98, -0.3532), (1.49e-07, 24.04, -0.5408), (0.0, 24.13, -0.7137), (5.96e-08, 24.26, -0.8653), (8.941e-08, 24.41, -0.9896), (8.941e-08, 24.58, -1.082), (8.941e-08, 24.77, -1.139), (-0.03806, 24.77, 0.8226), (-0.07466, 24.59, 0.7657), (-0.1084, 24.42, 0.6733), (-0.1379, 24.27, 0.549), (-0.1622, 24.15, 0.3974), (-0.1802, 24.06, 0.2245), (-0.1913, 24.0, 0.03695), (-0.1951, 23.98, -0.1581), (-0.1913, 24.0, -0.3532), (-0.1802, 24.06, -0.5408), (-0.1622, 24.15, -0.7137), (-0.1379, 24.27, -0.8653), (-0.1084, 24.42, -0.9896), (-0.07466, 24.59, -1.082), (-0.03806, 24.77, -1.139), (-0.07466, 24.78, 0.8226), (-0.1464, 24.61, 0.7657), (-0.2126, 24.45, 0.6733), (-0.2706, 24.31, 0.549), (-0.3182, 24.2, 0.3974), (-0.3536, 24.11, 0.2245), (-0.3753, 24.06, 0.03695), (-0.3827, 24.04, -0.1581), (-0.3753, 24.06, -0.3532), (-0.3536, 24.11, -0.5408), (-0.3182, 24.2, -0.7137), (-0.2706, 24.31, -0.8653), (-0.2126, 24.45, -0.9896), (-0.1464, 24.61, -1.082), (-0.07466, 24.78, -1.139), (-0.1084, 24.8, 0.8226), (-0.2126, 24.65, 0.7657), (-0.3087, 24.5, 0.6733), (-0.3928, 24.38, 0.549), (-0.4619, 24.27, 0.3974), (-0.5133, 24.2, 0.2245), (-0.5449, 24.15, 0.03695), (-0.5556, 24.13, -0.1581), (-0.5449, 24.15, -0.3532), (-0.5133, 24.2, -0.5408), (-0.4619, 24.27, -0.7137), (-0.3928, 24.38, -0.8653), (-0.3087, 24.5, -0.9896), (-0.2126, 24.65, -1.082), (-0.1084, 24.8, -1.139), (-1.49e-07, 24.96, 0.8419), (-0.1379, 24.83, 0.8226), (-0.2706, 24.69, 0.7657), (-0.3928, 24.57, 0.6733), (-0.5, 24.46, 0.549), (-0.5879, 24.38, 0.3974), (-0.6533, 24.31, 0.2245), (-0.6935, 24.27, 0.03695), (-0.7071, 24.26, -0.1581), (-0.6935, 24.27, -0.3532), (-0.6533, 24.31, -0.5408), (-0.5879, 24.38, -0.7137), (-0.5, 24.46, -0.8653), (-0.3928, 24.57, -0.9896), (-0.2706, 24.69, -1.082), (-0.1379, 24.83, -1.139), (-0.1622, 24.86, 0.8226), (-0.3182, 24.75, 0.7657), (-0.4619, 24.66, 0.6733), (-0.5879, 24.57, 0.549), (-0.6913, 24.5, 0.3974), (-0.7682, 24.45, 0.2245), (-0.8155, 24.42, 0.03695), (-0.8315, 24.41, -0.1581), (-0.8155, 24.42, -0.3532), (-0.7682, 24.45, -0.5408), (-0.6913, 24.5, -0.7137), (-0.5879, 24.57, -0.8653), (-0.4619, 24.66, -0.9896), (-0.3182, 24.75, -1.082), (-0.1622, 24.86, -1.139), (-0.1802, 24.89, 0.8226), (-0.3536, 24.82, 0.7657), (-0.5133, 24.75, 0.6733), (-0.6533, 24.69, 0.549), (-0.7682, 24.65, 0.3974), (-0.8536, 24.61, 0.2245), (-0.9061, 24.59, 0.03695), (-0.9239, 24.58, -0.1581), (-0.9061, 24.59, -0.3532), (-0.8536, 24.61, -0.5408), (-0.7682, 24.65, -0.7137), (-0.6533, 24.69, -0.8653), (-0.5133, 24.75, -0.9896), (-0.3536, 24.82, -1.082), (-0.1802, 24.89, -1.139), (-0.1913, 24.93, 0.8226), (-0.3753, 24.89, 0.7657), (-0.5449, 24.86, 0.6733), (-0.6935, 24.83, 0.549), (-0.8155, 24.8, 0.3974), (-0.9061, 24.78, 0.2245), (-0.9619, 24.77, 0.03695), (-0.9808, 24.77, -0.1581), (-0.9619, 24.77, -0.3532), (-0.9061, 24.78, -0.5408), (-0.8155, 24.8, -0.7137), (-0.6935, 24.83, -0.8653), (-0.5449, 24.86, -0.9896), (-0.3753, 24.89, -1.082), (-0.1913, 24.93, -1.139), (-0.1951, 24.96, 0.8226), (-0.3827, 24.96, 0.7657), (-0.5556, 24.96, 0.6733), (-0.7071, 24.96, 0.549), (-0.8315, 24.96, 0.3974), (-0.9239, 24.96, 0.2245), (-0.9808, 24.96, 0.03695), (-1.0, 24.96, -0.1581), (-0.9808, 24.96, -0.3532), (-0.9239, 24.96, -0.5408), (-0.8315, 24.96, -0.7137), (-0.7071, 24.96, -0.8653), (-0.5556, 24.96, -0.9896), (-0.3827, 24.96, -1.082), (-0.1951, 24.96, -1.139), (-0.1913, 25.0, 0.8226), (-0.3753, 25.04, 0.7657), (-0.5449, 25.07, 0.6733), (-0.6935, 25.1, 0.549), (-0.8155, 25.13, 0.3974), (-0.9061, 25.14, 0.2245), (-0.9619, 25.16, 0.03695), (-0.9808, 25.16, -0.1581), (-0.9619, 25.16, -0.3532), (-0.9061, 25.14, -0.5408), (-0.8155, 25.13, -0.7137), (-0.6935, 25.1, -0.8653), (-0.5449, 25.07, -0.9896), (-0.3753, 25.04, -1.082), (-0.1913, 25.0, -1.139), (-0.1802, 25.04, 0.8226), (-0.3536, 25.11, 0.7657), (-0.5133, 25.18, 0.6733), (-0.6533, 25.24, 0.549), (-0.7682, 25.28, 0.3974), (-0.8536, 25.32, 0.2245), (-0.9061, 25.34, 0.03695), (-0.9239, 25.35, -0.1581), (-0.9061, 25.34, -0.3532), (-0.8536, 25.32, -0.5408), (-0.7682, 25.28, -0.7137), (-0.6533, 25.24, -0.8653), (-0.5133, 25.18, -0.9896), (-0.3536, 25.11, -1.082), (-0.1802, 25.04, -1.139), (-0.1622, 25.07, 0.8226), (-0.3182, 25.18, 0.7657), (-0.4619, 25.27, 0.6733), (-0.5879, 25.36, 0.549), (-0.6913, 25.43, 0.3974), (-0.7682, 25.48, 0.2245), (-0.8155, 25.51, 0.03695), (-0.8315, 25.52, -0.1581), (-0.8155, 25.51, -0.3532), (-0.7682, 25.48, -0.5408), (-0.6913, 25.43, -0.7137), (-0.5879, 25.36, -0.8653), (-0.4619, 25.27, -0.9896), (-0.3182, 25.18, -1.082), (-0.1622, 25.07, -1.139), (-0.1379, 25.1, 0.8226), (-0.2706, 25.24, 0.7657), (-0.3928, 25.36, 0.6733), (-0.5, 25.46, 0.549), (-0.5879, 25.55, 0.3974), (-0.6533, 25.62, 0.2245), (-0.6935, 25.66, 0.03695), (-0.7071, 25.67, -0.1581), (-0.6935, 25.66, -0.3532), (-0.6533, 25.62, -0.5408), (-0.5879, 25.55, -0.7137), (-0.5, 25.46, -0.8653), (-0.3928, 25.36, -0.9896), (-0.2706, 25.24, -1.082), (-0.1379, 25.1, -1.139), (-0.1084, 25.13, 0.8226), (-0.2126, 25.28, 0.7657), (-0.3087, 25.43, 0.6733), (-0.3928, 25.55, 0.549), (-0.4619, 25.66, 0.3974), (-0.5133, 25.73, 0.2245), (-0.5449, 25.78, 0.03695), (-0.5556, 25.8, -0.1581), (-0.5449, 25.78, -0.3532), (-0.5133, 25.73, -0.5408), (-0.4619, 25.66, -0.7137), (-0.3928, 25.55, -0.8653), (-0.3087, 25.43, -0.9896), (-0.2126, 25.28, -1.082), (-0.1084, 25.13, -1.139), (-0.07466, 25.14, 0.8226), (-0.1464, 25.32, 0.7657), (-0.2126, 25.48, 0.6733), (-0.2706, 25.62, 0.549), (-0.3182, 25.73, 0.3974), (-0.3536, 25.82, 0.2245), (-0.3753, 25.87, 0.03695), (-0.3827, 25.89, -0.1581), (-0.3753, 25.87, -0.3532), (-0.3536, 25.82, -0.5408), (-0.3182, 25.73, -0.7137), (-0.2706, 25.62, -0.8653), (-0.2126, 25.48, -0.9896), (-0.1464, 25.32, -1.082), (-0.07466, 25.14, -1.139), (-0.03806, 25.16, 0.8226), (-0.07466, 25.34, 0.7657), (-0.1084, 25.51, 0.6733), (-0.1379, 25.66, 0.549), (-0.1622, 25.78, 0.3974), (-0.1802, 25.87, 0.2245), (-0.1913, 25.93, 0.03695), (-0.1951, 25.95, -0.1581), (-0.1913, 25.93, -0.3532), (-0.1802, 25.87, -0.5408), (-0.1622, 25.78, -0.7137), (-0.1379, 25.66, -0.8653), (-0.1084, 25.51, -0.9896), (-0.07466, 25.34, -1.082), (-0.03806, 25.16, -1.139), (1.49e-07, 25.89, -0.5408), (3.576e-07, 25.8, -0.7137), (2.384e-07, 25.67, -0.8653), (1.788e-07, 25.35, -1.082), (1.192e-07, 25.16, -1.139)], [], [(478, 477, 19, 20), (3, 2, 12, 13), (479, 478, 20, 21), (4, 3, 13, 14), (9, 479, 21, 22), (5, 4, 14, 15), (480, 9, 22, 23), (6, 5, 15, 16), (481, 480, 23, 24), (7, 6, 16, 17), (0, 296, 10), (205, 481, 24), (8, 7, 17, 18), (1, 0, 10, 11), (477, 8, 18, 19), (2, 1, 11, 12), (11, 10, 25, 26), (19, 18, 33, 34), (12, 11, 26, 27), (20, 19, 34, 35), (13, 12, 27, 28), (21, 20, 35, 36), (14, 13, 28, 29), (22, 21, 36, 37), (15, 14, 29, 30), (23, 22, 37, 38), (16, 15, 30, 31), (24, 23, 38, 39), (17, 16, 31, 32), (10, 296, 25), (205, 24, 39), (18, 17, 32, 33), (30, 29, 44, 45), (38, 37, 52, 53), (31, 30, 45, 46), (39, 38, 53, 54), (32, 31, 46, 47), (25, 296, 40), (205, 39, 54), (33, 32, 47, 48), (26, 25, 40, 41), (34, 33, 48, 49), (27, 26, 41, 42), (35, 34, 49, 50), (28, 27, 42, 43), (36, 35, 50, 51), (29, 28, 43, 44), (37, 36, 51, 52), (49, 48, 63, 64), (42, 41, 56, 57), (50, 49, 64, 65), (43, 42, 57, 58), (51, 50, 65, 66), (44, 43, 58, 59), (52, 51, 66, 67), (45, 44, 59, 60), (53, 52, 67, 68), (46, 45, 60, 61), (54, 53, 68, 69), (47, 46, 61, 62), (40, 296, 55), (205, 54, 69), (48, 47, 62, 63), (41, 40, 55, 56), (68, 67, 82, 83), (61, 60, 75, 76), (69, 68, 83, 84), (62, 61, 76, 77), (55, 296, 70), (205, 69, 84), (63, 62, 77, 78), (56, 55, 70, 71), (64, 63, 78, 79), (57, 56, 71, 72), (65, 64, 79, 80), (58, 57, 72, 73), (66, 65, 80, 81), (59, 58, 73, 74), (67, 66, 81, 82), (60, 59, 74, 75), (80, 79, 94, 95), (73, 72, 87, 88), (81, 80, 95, 96), (74, 73, 88, 89), (82, 81, 96, 97), (75, 74, 89, 90), (83, 82, 97, 98), (76, 75, 90, 91), (84, 83, 98, 99), (77, 76, 91, 92), (70, 296, 85), (205, 84, 99), (78, 77, 92, 93), (71, 70, 85, 86), (79, 78, 93, 94), (72, 71, 86, 87), (99, 98, 113, 114), (92, 91, 106, 107), (85, 296, 100), (205, 99, 114), (93, 92, 107, 108), (86, 85, 100, 101), (94, 93, 108, 109), (87, 86, 101, 102), (95, 94, 109, 110), (88, 87, 102, 103), (96, 95, 110, 111), (89, 88, 103, 104), (97, 96, 111, 112), (90, 89, 104, 105), (98, 97, 112, 113), (91, 90, 105, 106), (103, 102, 117, 118), (111, 110, 125, 126), (104, 103, 118, 119), (112, 111, 126, 127), (105, 104, 119, 120), (113, 112, 127, 128), (106, 105, 120, 121), (114, 113, 128, 129), (107, 106, 121, 122), (100, 296, 115), (205, 114, 129), (108, 107, 122, 123), (101, 100, 115, 116), (109, 108, 123, 124), (102, 101, 116, 117), (110, 109, 124, 125), (122, 121, 136, 137), (115, 296, 130), (205, 129, 144), (123, 122, 137, 138), (116, 115, 130, 131), (124, 123, 138, 139), (117, 116, 131, 132), (125, 124, 139, 140), (118, 117, 132, 133), (126, 125, 140, 141), (119, 118, 133, 134), (127, 126, 141, 142), (120, 119, 134, 135), (128, 127, 142, 143), (121, 120, 135, 136), (129, 128, 143, 144), (141, 140, 155, 156), (134, 133, 148, 149), (142, 141, 156, 157), (135, 134, 149, 150), (143, 142, 157, 158), (136, 135, 150, 151), (144, 143, 158, 159), (137, 136, 151, 152), (130, 296, 145), (205, 144, 159), (138, 137, 152, 153), (131, 130, 145, 146), (139, 138, 153, 154), (132, 131, 146, 147), (140, 139, 154, 155), (133, 132, 147, 148), (145, 296, 160), (205, 159, 174), (153, 152, 167, 168), (146, 145, 160, 161), (154, 153, 168, 169), (147, 146, 161, 162), (155, 154, 169, 170), (148, 147, 162, 163), (156, 155, 170, 171), (149, 148, 163, 164), (157, 156, 171, 172), (150, 149, 164, 165), (158, 157, 172, 173), (151, 150, 165, 166), (159, 158, 173, 174), (152, 151, 166, 167), (164, 163, 178, 179), (172, 171, 186, 187), (165, 164, 179, 180), (173, 172, 187, 188), (166, 165, 180, 181), (174, 173, 188, 189), (167, 166, 181, 182), (160, 296, 175), (205, 174, 189), (168, 167, 182, 183), (161, 160, 175, 176), (169, 168, 183, 184), (162, 161, 176, 177), (170, 169, 184, 185), (163, 162, 177, 178), (171, 170, 185, 186), (183, 182, 197, 198), (176, 175, 190, 191), (184, 183, 198, 199), (177, 176, 191, 192), (185, 184, 199, 200), (178, 177, 192, 193), (186, 185, 200, 201), (179, 178, 193, 194), (187, 186, 201, 202), (180, 179, 194, 195), (188, 187, 202, 203), (181, 180, 195, 196), (189, 188, 203, 204), (182, 181, 196, 197), (175, 296, 190), (205, 189, 204), (202, 201, 217, 218), (195, 194, 210, 211), (203, 202, 218, 219), (196, 195, 211, 212), (204, 203, 219, 220), (197, 196, 212, 213), (190, 296, 206), (205, 204, 220), (198, 197, 213, 214), (191, 190, 206, 207), (199, 198, 214, 215), (192, 191, 207, 208), (200, 199, 215, 216), (193, 192, 208, 209), (201, 200, 216, 217), (194, 193, 209, 210), (215, 214, 229, 230), (208, 207, 222, 223), (216, 215, 230, 231), (209, 208, 223, 224), (217, 216, 231, 232), (210, 209, 224, 225), (218, 217, 232, 233), (211, 210, 225, 226), (219, 218, 233, 234), (212, 211, 226, 227), (220, 219, 234, 235), (213, 212, 227, 228), (206, 296, 221), (205, 220, 235), (214, 213, 228, 229), (207, 206, 221, 222), (234, 233, 248, 249), (227, 226, 241, 242), (235, 234, 249, 250), (228, 227, 242, 243), (221, 296, 236), (205, 235, 250), (229, 228, 243, 244), (222, 221, 236, 237), (230, 229, 244, 245), (223, 222, 237, 238), (231, 230, 245, 246), (224, 223, 238, 239), (232, 231, 246, 247), (225, 224, 239, 240), (233, 232, 247, 248), (226, 225, 240, 241), (238, 237, 252, 253), (246, 245, 260, 261), (239, 238, 253, 254), (247, 246, 261, 262), (240, 239, 254, 255), (248, 247, 262, 263), (241, 240, 255, 256), (249, 248, 263, 264), (242, 241, 256, 257), (250, 249, 264, 265), (243, 242, 257, 258), (236, 296, 251), (205, 250, 265), (244, 243, 258, 259), (237, 236, 251, 252), (245, 244, 259, 260), (257, 256, 271, 272), (265, 264, 279, 280), (258, 257, 272, 273), (251, 296, 266), (205, 265, 280), (259, 258, 273, 274), (252, 251, 266, 267), (260, 259, 274, 275), (253, 252, 267, 268), (261, 260, 275, 276), (254, 253, 268, 269), (262, 261, 276, 277), (255, 254, 269, 270), (263, 262, 277, 278), (256, 255, 270, 271), (264, 263, 278, 279), (276, 275, 290, 291), (269, 268, 283, 284), (277, 276, 291, 292), (270, 269, 284, 285), (278, 277, 292, 293), (271, 270, 285, 286), (279, 278, 293, 294), (272, 271, 286, 287), (280, 279, 294, 295), (273, 272, 287, 288), (266, 296, 281), (205, 280, 295), (274, 273, 288, 289), (267, 266, 281, 282), (275, 274, 289, 290), (268, 267, 282, 283), (295, 294, 310, 311), (288, 287, 303, 304), (281, 296, 297), (205, 295, 311), (289, 288, 304, 305), (282, 281, 297, 298), (290, 289, 305, 306), (283, 282, 298, 299), (291, 290, 306, 307), (284, 283, 299, 300), (292, 291, 307, 308), (285, 284, 300, 301), (293, 292, 308, 309), (286, 285, 301, 302), (294, 293, 309, 310), (287, 286, 302, 303), (300, 299, 314, 315), (308, 307, 322, 323), (301, 300, 315, 316), (309, 308, 323, 324), (302, 301, 316, 317), (310, 309, 324, 325), (303, 302, 317, 318), (311, 310, 325, 326), (304, 303, 318, 319), (297, 296, 312), (205, 311, 326), (305, 304, 319, 320), (298, 297, 312, 313), (306, 305, 320, 321), (299, 298, 313, 314), (307, 306, 321, 322), (319, 318, 333, 334), (312, 296, 327), (205, 326, 341), (320, 319, 334, 335), (313, 312, 327, 328), (321, 320, 335, 336), (314, 313, 328, 329), (322, 321, 336, 337), (315, 314, 329, 330), (323, 322, 337, 338), (316, 315, 330, 331), (324, 323, 338, 339), (317, 316, 331, 332), (325, 324, 339, 340), (318, 317, 332, 333), (326, 325, 340, 341), (338, 337, 352, 353), (331, 330, 345, 346), (339, 338, 353, 354), (332, 331, 346, 347), (340, 339, 354, 355), (333, 332, 347, 348), (341, 340, 355, 356), (334, 333, 348, 349), (327, 296, 342), (205, 341, 356), (335, 334, 349, 350), (328, 327, 342, 343), (336, 335, 350, 351), (329, 328, 343, 344), (337, 336, 351, 352), (330, 329, 344, 345), (205, 356, 371), (350, 349, 364, 365), (343, 342, 357, 358), (351, 350, 365, 366), (344, 343, 358, 359), (352, 351, 366, 367), (345, 344, 359, 360), (353, 352, 367, 368), (346, 345, 360, 361), (354, 353, 368, 369), (347, 346, 361, 362), (355, 354, 369, 370), (348, 347, 362, 363), (356, 355, 370, 371), (349, 348, 363, 364), (342, 296, 357), (369, 368, 383, 384), (362, 361, 376, 377), (370, 369, 384, 385), (363, 362, 377, 378), (371, 370, 385, 386), (364, 363, 378, 379), (357, 296, 372), (205, 371, 386), (365, 364, 379, 380), (358, 357, 372, 373), (366, 365, 380, 381), (359, 358, 373, 374), (367, 366, 381, 382), (360, 359, 374, 375), (368, 367, 382, 383), (361, 360, 375, 376), (373, 372, 387, 388), (381, 380, 395, 396), (374, 373, 388, 389), (382, 381, 396, 397), (375, 374, 389, 390), (383, 382, 397, 398), (376, 375, 390, 391), (384, 383, 398, 399), (377, 376, 391, 392), (385, 384, 399, 400), (378, 377, 392, 393), (386, 385, 400, 401), (379, 378, 393, 394), (372, 296, 387), (205, 386, 401), (380, 379, 394, 395), (392, 391, 406, 407), (400, 399, 414, 415), (393, 392, 407, 408), (401, 400, 415, 416), (394, 393, 408, 409), (387, 296, 402), (205, 401, 416), (395, 394, 409, 410), (388, 387, 402, 403), (396, 395, 410, 411), (389, 388, 403, 404), (397, 396, 411, 412), (390, 389, 404, 405), (398, 397, 412, 413), (391, 390, 405, 406), (399, 398, 413, 414), (411, 410, 425, 426), (404, 403, 418, 419), (412, 411, 426, 427), (405, 404, 419, 420), (413, 412, 427, 428), (406, 405, 420, 421), (414, 413, 428, 429), (407, 406, 421, 422), (415, 414, 429, 430), (408, 407, 422, 423), (416, 415, 430, 431), (409, 408, 423, 424), (402, 296, 417), (205, 416, 431), (410, 409, 424, 425), (403, 402, 417, 418), (430, 429, 444, 445), (423, 422, 437, 438), (431, 430, 445, 446), (424, 423, 438, 439), (417, 296, 432), (205, 431, 446), (425, 424, 439, 440), (418, 417, 432, 433), (426, 425, 440, 441), (419, 418, 433, 434), (427, 426, 441, 442), (420, 419, 434, 435), (428, 427, 442, 443), (421, 420, 435, 436), (429, 428, 443, 444), (422, 421, 436, 437), (434, 433, 448, 449), (442, 441, 456, 457), (435, 434, 449, 450), (443, 442, 457, 458), (436, 435, 450, 451), (444, 443, 458, 459), (437, 436, 451, 452), (445, 444, 459, 460), (438, 437, 452, 453), (446, 445, 460, 461), (439, 438, 453, 454), (432, 296, 447), (205, 446, 461), (440, 439, 454, 455), (433, 432, 447, 448), (441, 440, 455, 456), (453, 452, 467, 468), (461, 460, 475, 476), (454, 453, 468, 469), (447, 296, 462), (205, 461, 476), (455, 454, 469, 470), (448, 447, 462, 463), (456, 455, 470, 471), (449, 448, 463, 464), (457, 456, 471, 472), (450, 449, 464, 465), (458, 457, 472, 473), (451, 450, 465, 466), (459, 458, 473, 474), (452, 451, 466, 467), (460, 459, 474, 475), (472, 471, 477, 478), (465, 464, 2, 3), (473, 472, 478, 479), (466, 465, 3, 4), (474, 473, 479, 9), (467, 466, 4, 5), (475, 474, 9, 480), (468, 467, 5, 6), (476, 475, 480, 481), (469, 468, 6, 7), (462, 296, 0), (205, 476, 481), (470, 469, 7, 8), (463, 462, 0, 1), (471, 470, 8, 477), (464, 463, 1, 2)])
me_sphere.use_remesh_preserve_volume = False
me_sphere.use_remesh_preserve_attributes = False
me_sphere.use_mirror_vertex_groups = False
me_sphere.update()
me_cylinder_003 = bpy.data.meshes.new('Cylinder.003')
me_cylinder_003.from_pydata([(0.04903, 1.0, -1.0), (0.04903, 1.0, 1.0), (0.2441, 0.9808, -1.0), (0.2441, 0.9808, 1.0), (0.4317, 0.9239, -1.0), (0.4317, 0.9239, 1.0), (0.6046, 0.8315, -1.0), (0.6046, 0.8315, 1.0), (0.7561, 0.7071, -1.0), (0.7561, 0.7071, 1.0), (0.8805, 0.5556, -1.0), (0.8805, 0.5556, 1.0), (0.9729, 0.3827, -1.0), (0.9729, 0.3827, 1.0), (1.03, 0.1951, -1.0), (1.03, 0.1951, 1.0), (1.049, 7.55e-08, -1.0), (1.049, 7.55e-08, 1.0), (1.03, -0.1951, -1.0), (1.03, -0.1951, 1.0), (0.9729, -0.3827, -1.0), (0.9729, -0.3827, 1.0), (0.8805, -0.5556, -1.0), (0.8805, -0.5556, 1.0), (0.7561, -0.7071, -1.0), (0.7561, -0.7071, 1.0), (0.6046, -0.8315, -1.0), (0.6046, -0.8315, 1.0), (0.4317, -0.9239, -1.0), (0.4317, -0.9239, 1.0), (0.2441, -0.9808, -1.0), (0.2441, -0.9808, 1.0), (0.04903, -1.0, -1.0), (0.04903, -1.0, 1.0), (-0.1461, -0.9808, -1.0), (-0.1461, -0.9808, 1.0), (-0.3337, -0.9239, -1.0), (-0.3337, -0.9239, 1.0), (-0.5065, -0.8315, -1.0), (-0.5065, -0.8315, 1.0), (-0.6581, -0.7071, -1.0), (-0.6581, -0.7071, 1.0), (-0.7824, -0.5556, -1.0), (-0.7824, -0.5556, 1.0), (-0.8749, -0.3827, -1.0), (-0.8749, -0.3827, 1.0), (-0.9318, -0.1951, -1.0), (-0.9318, -0.1951, 1.0), (-0.951, 9.656e-07, -1.0), (-0.951, 9.656e-07, 1.0), (-0.9318, 0.1951, -1.0), (-0.9318, 0.1951, 1.0), (-0.8749, 0.3827, -1.0), (-0.8749, 0.3827, 1.0), (-0.7824, 0.5556, -1.0), (-0.7824, 0.5556, 1.0), (-0.6581, 0.7071, -1.0), (-0.6581, 0.7071, 1.0), (-0.5065, 0.8315, -1.0), (-0.5065, 0.8315, 1.0), (-0.3337, 0.9239, -1.0), (-0.3337, 0.9239, 1.0), (-0.1461, 0.9808, -1.0), (-0.1461, 0.9808, 1.0)], [], [(0, 1, 3, 2), (2, 3, 5, 4), (4, 5, 7, 6), (6, 7, 9, 8), (8, 9, 11, 10), (10, 11, 13, 12), (12, 13, 15, 14), (14, 15, 17, 16), (16, 17, 19, 18), (18, 19, 21, 20), (20, 21, 23, 22), (22, 23, 25, 24), (24, 25, 27, 26), (26, 27, 29, 28), (28, 29, 31, 30), (30, 31, 33, 32), (32, 33, 35, 34), (34, 35, 37, 36), (36, 37, 39, 38), (38, 39, 41, 40), (40, 41, 43, 42), (42, 43, 45, 44), (44, 45, 47, 46), (46, 47, 49, 48), (48, 49, 51, 50), (50, 51, 53, 52), (52, 53, 55, 54), (54, 55, 57, 56), (56, 57, 59, 58), (58, 59, 61, 60), (3, 1, 63, 61, 59, 57, 55, 53, 51, 49, 47, 45, 43, 41, 39, 37, 35, 33, 31, 29, 27, 25, 23, 21, 19, 17, 15, 13, 11, 9, 7, 5), (60, 61, 63, 62), (62, 63, 1, 0), (0, 2, 4, 6, 8, 10, 12, 14, 16, 18, 20, 22, 24, 26, 28, 30, 32, 34, 36, 38, 40, 42, 44, 46, 48, 50, 52, 54, 56, 58, 60, 62)])
me_cylinder_003.use_remesh_preserve_volume = False
me_cylinder_003.use_remesh_preserve_attributes = False
me_cylinder_003.use_mirror_vertex_groups = False
me_cylinder_003.update()
me_cylinder_002 = bpy.data.meshes.new('Cylinder.002')
me_cylinder_002.from_pydata([(0.04903, 1.0, -1.0), (0.04903, 1.0, 1.0), (0.2441, 0.9808, -1.0), (0.2441, 0.9808, 1.0), (0.4317, 0.9239, -1.0), (0.4317, 0.9239, 1.0), (0.6046, 0.8315, -1.0), (0.6046, 0.8315, 1.0), (0.7561, 0.7071, -1.0), (0.7561, 0.7071, 1.0), (0.8805, 0.5556, -1.0), (0.8805, 0.5556, 1.0), (0.9729, 0.3827, -1.0), (0.9729, 0.3827, 1.0), (1.03, 0.1951, -1.0), (1.03, 0.1951, 1.0), (1.049, 7.55e-08, -1.0), (1.049, 7.55e-08, 1.0), (1.03, -0.1951, -1.0), (1.03, -0.1951, 1.0), (0.9729, -0.3827, -1.0), (0.9729, -0.3827, 1.0), (0.8805, -0.5556, -1.0), (0.8805, -0.5556, 1.0), (0.7561, -0.7071, -1.0), (0.7561, -0.7071, 1.0), (0.6046, -0.8315, -1.0), (0.6046, -0.8315, 1.0), (0.4317, -0.9239, -1.0), (0.4317, -0.9239, 1.0), (0.2441, -0.9808, -1.0), (0.2441, -0.9808, 1.0), (0.04903, -1.0, -1.0), (0.04903, -1.0, 1.0), (-0.1461, -0.9808, -1.0), (-0.1461, -0.9808, 1.0), (-0.3337, -0.9239, -1.0), (-0.3337, -0.9239, 1.0), (-0.5065, -0.8315, -1.0), (-0.5065, -0.8315, 1.0), (-0.6581, -0.7071, -1.0), (-0.6581, -0.7071, 1.0), (-0.7824, -0.5556, -1.0), (-0.7824, -0.5556, 1.0), (-0.8749, -0.3827, -1.0), (-0.8749, -0.3827, 1.0), (-0.9318, -0.1951, -1.0), (-0.9318, -0.1951, 1.0), (-0.951, 9.656e-07, -1.0), (-0.951, 9.656e-07, 1.0), (-0.9318, 0.1951, -1.0), (-0.9318, 0.1951, 1.0), (-0.8749, 0.3827, -1.0), (-0.8749, 0.3827, 1.0), (-0.7824, 0.5556, -1.0), (-0.7824, 0.5556, 1.0), (-0.6581, 0.7071, -1.0), (-0.6581, 0.7071, 1.0), (-0.5065, 0.8315, -1.0), (-0.5065, 0.8315, 1.0), (-0.3337, 0.9239, -1.0), (-0.3337, 0.9239, 1.0), (-0.1461, 0.9808, -1.0), (-0.1461, 0.9808, 1.0)], [], [(0, 1, 3, 2), (2, 3, 5, 4), (4, 5, 7, 6), (6, 7, 9, 8), (8, 9, 11, 10), (10, 11, 13, 12), (12, 13, 15, 14), (14, 15, 17, 16), (16, 17, 19, 18), (18, 19, 21, 20), (20, 21, 23, 22), (22, 23, 25, 24), (24, 25, 27, 26), (26, 27, 29, 28), (28, 29, 31, 30), (30, 31, 33, 32), (32, 33, 35, 34), (34, 35, 37, 36), (36, 37, 39, 38), (38, 39, 41, 40), (40, 41, 43, 42), (42, 43, 45, 44), (44, 45, 47, 46), (46, 47, 49, 48), (48, 49, 51, 50), (50, 51, 53, 52), (52, 53, 55, 54), (54, 55, 57, 56), (56, 57, 59, 58), (58, 59, 61, 60), (3, 1, 63, 61, 59, 57, 55, 53, 51, 49, 47, 45, 43, 41, 39, 37, 35, 33, 31, 29, 27, 25, 23, 21, 19, 17, 15, 13, 11, 9, 7, 5), (60, 61, 63, 62), (62, 63, 1, 0), (0, 2, 4, 6, 8, 10, 12, 14, 16, 18, 20, 22, 24, 26, 28, 30, 32, 34, 36, 38, 40, 42, 44, 46, 48, 50, 52, 54, 56, 58, 60, 62)])
me_cylinder_002.use_remesh_preserve_volume = False
me_cylinder_002.use_remesh_preserve_attributes = False
me_cylinder_002.use_mirror_vertex_groups = False
me_cylinder_002.update()
me_cylinder_001 = bpy.data.meshes.new('Cylinder.001')
me_cylinder_001.from_pydata([(-11.03, -9.969, -0.905), (-11.03, -9.969, 1.095), (-10.83, -9.988, -0.905), (-10.83, -9.988, 1.095), (-10.65, -10.05, -0.905), (-10.65, -10.05, 1.095), (-10.47, -10.14, -0.905), (-10.47, -10.14, 1.095), (-10.32, -10.26, -0.905), (-10.32, -10.26, 1.095), (-10.2, -10.41, -0.905), (-10.2, -10.41, 1.095), (-10.11, -10.59, -0.905), (-10.11, -10.59, 1.095), (-10.05, -10.77, -0.905), (-10.05, -10.77, 1.095), (-10.03, -10.97, -0.905), (-10.03, -10.97, 1.095), (-10.05, -11.16, -0.905), (-10.05, -11.16, 1.095), (-10.11, -11.35, -0.905), (-10.11, -11.35, 1.095), (-10.2, -11.52, -0.905), (-10.2, -11.52, 1.095), (-10.32, -11.68, -0.905), (-10.32, -11.68, 1.095), (-10.47, -11.8, -0.905), (-10.47, -11.8, 1.095), (-10.65, -11.89, -0.905), (-10.65, -11.89, 1.095), (-10.83, -11.95, -0.905), (-10.83, -11.95, 1.095), (-11.03, -11.97, -0.905), (-11.03, -11.97, 1.095), (-11.22, -11.95, -0.905), (-11.22, -11.95, 1.095), (-11.41, -11.89, -0.905), (-11.41, -11.89, 1.095), (-11.58, -11.8, -0.905), (-11.58, -11.8, 1.095), (-11.74, -11.68, -0.905), (-11.74, -11.68, 1.095), (-11.86, -11.52, -0.905), (-11.86, -11.52, 1.095), (-11.95, -11.35, -0.905), (-11.95, -11.35, 1.095), (-12.01, -11.16, -0.905), (-12.01, -11.16, 1.095), (-12.03, -10.97, -0.905), (-12.03, -10.97, 1.095), (-12.01, -10.77, -0.905), (-12.01, -10.77, 1.095), (-11.95, -10.59, -0.905), (-11.95, -10.59, 1.095), (-11.86, -10.41, -0.905), (-11.86, -10.41, 1.095), (-11.74, -10.26, -0.905), (-11.74, -10.26, 1.095), (-11.58, -10.14, -0.905), (-11.58, -10.14, 1.095), (-11.41, -10.05, -0.905), (-11.41, -10.05, 1.095), (-11.22, -9.988, -0.905), (-11.22, -9.988, 1.095)], [], [(0, 1, 3, 2), (2, 3, 5, 4), (4, 5, 7, 6), (6, 7, 9, 8), (8, 9, 11, 10), (10, 11, 13, 12), (12, 13, 15, 14), (14, 15, 17, 16), (16, 17, 19, 18), (18, 19, 21, 20), (20, 21, 23, 22), (22, 23, 25, 24), (24, 25, 27, 26), (26, 27, 29, 28), (28, 29, 31, 30), (30, 31, 33, 32), (32, 33, 35, 34), (34, 35, 37, 36), (36, 37, 39, 38), (38, 39, 41, 40), (40, 41, 43, 42), (42, 43, 45, 44), (44, 45, 47, 46), (46, 47, 49, 48), (48, 49, 51, 50), (50, 51, 53, 52), (52, 53, 55, 54), (54, 55, 57, 56), (56, 57, 59, 58), (58, 59, 61, 60), (3, 1, 63, 61, 59, 57, 55, 53, 51, 49, 47, 45, 43, 41, 39, 37, 35, 33, 31, 29, 27, 25, 23, 21, 19, 17, 15, 13, 11, 9, 7, 5), (60, 61, 63, 62), (62, 63, 1, 0), (0, 2, 4, 6, 8, 10, 12, 14, 16, 18, 20, 22, 24, 26, 28, 30, 32, 34, 36, 38, 40, 42, 44, 46, 48, 50, 52, 54, 56, 58, 60, 62)])
me_cylinder_001.use_remesh_preserve_volume = False
me_cylinder_001.use_remesh_preserve_attributes = False
me_cylinder_001.use_mirror_vertex_groups = False
me_cylinder_001.update()
me_cylinder = bpy.data.meshes.new('Cylinder')
me_cylinder.from_pydata([(3.255e-07, 2.0, 0.0), (3.255e-07, 2.0, 2.0), (0.1951, 1.981, 0.0), (0.1951, 1.981, 2.0), (0.3827, 1.924, 0.0), (0.3827, 1.924, 2.0), (0.5556, 1.831, 0.0), (0.5556, 1.831, 2.0), (0.7071, 1.707, 0.0), (0.7071, 1.707, 2.0), (0.8315, 1.556, 0.0), (0.8315, 1.556, 2.0), (0.9239, 1.383, 0.0), (0.9239, 1.383, 2.0), (0.9808, 1.195, 0.0), (0.9808, 1.195, 2.0), (1.0, 1.0, 0.0), (1.0, 1.0, 2.0), (0.9808, 0.8049, 0.0), (0.9808, 0.8049, 2.0), (0.9239, 0.6173, 0.0), (0.9239, 0.6173, 2.0), (0.8315, 0.4444, 0.0), (0.8315, 0.4444, 2.0), (0.7071, 0.2929, 0.0), (0.7071, 0.2929, 2.0), (0.5556, 0.1685, 0.0), (0.5556, 0.1685, 2.0), (0.3827, 0.07612, 0.0), (0.3827, 0.07612, 2.0), (0.1951, 0.01921, 0.0), (0.1951, 0.01921, 2.0), (-3.441e-10, 0.0, 0.0), (-3.441e-10, 0.0, 2.0), (-0.1951, 0.01921, 0.0), (-0.1951, 0.01921, 2.0), (-0.3827, 0.07612, 0.0), (-0.3827, 0.07612, 2.0), (-0.5556, 0.1685, 0.0), (-0.5556, 0.1685, 2.0), (-0.7071, 0.2929, 0.0), (-0.7071, 0.2929, 2.0), (-0.8315, 0.4444, 0.0), (-0.8315, 0.4444, 2.0), (-0.9239, 0.6173, 0.0), (-0.9239, 0.6173, 2.0), (-0.9808, 0.8049, 0.0), (-0.9808, 0.8049, 2.0), (-1.0, 1.0, 0.0), (-1.0, 1.0, 2.0), (-0.9808, 1.195, 0.0), (-0.9808, 1.195, 2.0), (-0.9239, 1.383, 0.0), (-0.9239, 1.383, 2.0), (-0.8315, 1.556, 0.0), (-0.8315, 1.556, 2.0), (-0.7071, 1.707, 0.0), (-0.7071, 1.707, 2.0), (-0.5556, 1.831, 0.0), (-0.5556, 1.831, 2.0), (-0.3827, 1.924, 0.0), (-0.3827, 1.924, 2.0), (-0.1951, 1.981, 0.0), (-0.1951, 1.981, 2.0), (3.653e-07, 1.673, 9.159), (0.1313, 1.66, 9.159), (0.2575, 1.622, 9.159), (0.3738, 1.559, 9.159), (0.4757, 1.476, 9.159), (0.5594, 1.374, 9.159), (0.6216, 1.257, 9.159), (0.6599, 1.131, 9.159), (0.6728, 1.0, 9.159), (0.6599, 0.8687, 9.159), (0.6216, 0.7425, 9.159), (0.5594, 0.6262, 9.159), (0.4757, 0.5243, 9.159), (0.3738, 0.4406, 9.159), (0.2575, 0.3784, 9.159), (0.1313, 0.3401, 9.159), (1.461e-07, 0.3272, 9.159), (-0.1313, 0.3401, 9.159), (-0.2575, 0.3784, 9.159), (-0.3738, 0.4406, 9.159), (-0.4757, 0.5243, 9.159), (-0.5594, 0.6262, 9.159), (-0.6216, 0.7425, 9.159), (-0.6599, 0.8687, 9.159), (-0.6728, 1.0, 9.159), (-0.6599, 1.131, 9.159), (-0.6216, 1.257, 9.159), (-0.5594, 1.374, 9.159), (-0.4757, 1.476, 9.159), (-0.3738, 1.559, 9.159), (-0.2575, 1.622, 9.159), (-0.1313, 1.66, 9.159), (3.857e-07, 1.673, 7.828), (0.1313, 1.66, 7.828), (0.2575, 1.622, 7.828), (0.3738, 1.559, 7.828), (0.4757, 1.476, 7.828), (0.5594, 1.374, 7.828), (0.6216, 1.257, 7.828), (0.6599, 1.131, 7.828), (0.6728, 1.0, 7.828), (0.6599, 0.8687, 7.828), (0.6216, 0.7425, 7.828), (0.5594, 0.6262, 7.828), (0.4757, 0.5243, 7.828), (0.3738, 0.4406, 7.828), (0.2575, 0.3784, 7.828), (0.1313, 0.3401, 7.828), (1.664e-07, 0.3272, 7.828), (-0.1313, 0.3401, 7.828), (-0.2575, 0.3784, 7.828), (-0.3738, 0.4406, 7.828), (-0.4757, 0.5243, 7.828), (-0.5594, 0.6262, 7.828), (-0.6216, 0.7425, 7.828), (-0.6599, 0.8687, 7.828), (-0.6728, 1.0, 7.828), (-0.6599, 1.131, 7.828), (-0.6216, 1.257, 7.828), (-0.5594, 1.374, 7.828), (-0.4757, 1.476, 7.828), (-0.3738, 1.559, 7.828), (-0.2575, 1.622, 7.828), (-0.1313, 1.66, 7.828), (0.002516, 1.501, -0.04843), (0.09853, 1.492, -0.04843), (0.1908, 1.464, -0.04843), (0.2759, 1.419, -0.04843), (0.3505, 1.357, -0.04843), (0.4117, 1.283, -0.04843), (0.4572, 1.198, -0.04843), (0.4852, 1.105, -0.04843), (0.4947, 1.009, -0.04843), (0.4852, 0.9133, -0.04843), (0.4572, 0.821, -0.04843), (0.4117, 0.7359, -0.04843), (0.3505, 0.6614, -0.04843), (0.2759, 0.6001, -0.04843), (0.1908, 0.5547, -0.04843), (0.09853, 0.5267, -0.04843), (0.002516, 0.5172, -0.04843), (-0.09349, 0.5267, -0.04843), (-0.1858, 0.5547, -0.04843), (-0.2709, 0.6001, -0.04843), (-0.3455, 0.6614, -0.04843), (-0.4067, 0.7359, -0.04843), (-0.4522, 0.821, -0.04843), (-0.4802, 0.9133, -0.04843), (-0.4896, 1.009, -0.04843), (-0.4802, 1.105, -0.04843), (-0.4522, 1.198, -0.04843), (-0.4067, 1.283, -0.04843), (-0.3455, 1.357, -0.04843), (-0.2709, 1.419, -0.04843), (-0.1858, 1.464, -0.04843), (-0.09349, 1.492, -0.04843), (3.155e-07, 2.128, -0.4507), (0.22, 2.106, -0.4507), (0.4316, 2.042, -0.4507), (0.6266, 1.938, -0.4507), (0.7975, 1.797, -0.4507), (0.9377, 1.627, -0.4507), (1.042, 1.432, -0.4507), (1.106, 1.22, -0.4507), (1.128, 1.0, -0.4507), (1.106, 0.78, -0.4507), (1.042, 0.5684, -0.4507), (0.9377, 0.3734, -0.4507), (0.7975, 0.2025, -0.4507), (0.6266, 0.06226, -0.4507), (0.4316, -0.04196, -0.4507), (0.22, -0.1061, -0.4507), (-5.202e-08, -0.1278, -0.4507), (-0.22, -0.1061, -0.4507), (-0.4316, -0.04196, -0.4507), (-0.6266, 0.06226, -0.4507), (-0.7975, 0.2025, -0.4507), (-0.9377, 0.3734, -0.4507), (-1.042, 0.5684, -0.4507), (-1.106, 0.78, -0.4507), (-1.128, 1.0, -0.4507), (-1.106, 1.22, -0.4507), (-1.042, 1.432, -0.4507), (-0.9377, 1.627, -0.4507), (-0.7975, 1.797, -0.4507), (-0.6266, 1.938, -0.4507), (-0.4316, 2.042, -0.4507), (-0.22, 2.106, -0.4507), (3.155e-07, 2.128, -0.4507), (0.22, 2.106, -0.4507), (0.4316, 2.042, -0.4507), (0.6266, 1.938, -0.4507), (0.7975, 1.797, -0.4507), (0.9377, 1.627, -0.4507), (1.042, 1.432, -0.4507), (1.106, 1.22, -0.4507), (1.128, 1.0, -0.4507), (1.106, 0.78, -0.4507), (1.042, 0.5684, -0.4507), (0.9377, 0.3734, -0.4507), (0.7975, 0.2025, -0.4507), (0.6266, 0.06226, -0.4507), (0.4316, -0.04196, -0.4507), (0.22, -0.1061, -0.4507), (-5.202e-08, -0.1278, -0.4507), (-0.22, -0.1061, -0.4507), (-0.4316, -0.04196, -0.4507), (-0.6266, 0.06226, -0.4507), (-0.7975, 0.2025, -0.4507), (-0.9377, 0.3734, -0.4507), (-1.042, 0.5684, -0.4507), (-1.106, 0.78, -0.4507), (-1.128, 1.0, -0.4507), (-1.106, 1.22, -0.4507), (-1.042, 1.432, -0.4507), (-0.9377, 1.627, -0.4507), (-0.7975, 1.797, -0.4507), (-0.6266, 1.938, -0.4507), (-0.4316, 2.042, -0.4507), (-0.22, 2.106, -0.4507), (3.155e-07, 2.128, -1.487), (0.22, 2.106, -1.487), (0.4316, 2.042, -1.487), (0.6266, 1.938, -1.487), (0.7975, 1.797, -1.487), (0.9377, 1.627, -1.487), (1.042, 1.432, -1.487), (1.106, 1.22, -1.487), (1.128, 1.0, -1.487), (1.106, 0.78, -1.487), (1.042, 0.5684, -1.487), (0.9377, 0.3734, -1.487), (0.7975, 0.2025, -1.487), (0.6266, 0.06226, -1.487), (0.4316, -0.04196, -1.487), (0.22, -0.1061, -1.487), (-5.202e-08, -0.1278, -1.487), (-0.22, -0.1061, -1.487), (-0.4316, -0.04196, -1.487), (-0.6266, 0.06226, -1.487), (-0.7975, 0.2025, -1.487), (-0.9377, 0.3734, -1.487), (-1.042, 0.5684, -1.487), (-1.106, 0.78, -1.487), (-1.128, 1.0, -1.487), (-1.106, 1.22, -1.487), (-1.042, 1.432, -1.487), (-0.9377, 1.627, -1.487), (-0.7975, 1.797, -1.487), (-0.6266, 1.938, -1.487), (-0.4316, 2.042, -1.487), (-0.22, 2.106, -1.487)], [], [(0, 1, 3, 2), (2, 3, 5, 4), (4, 5, 7, 6), (6, 7, 9, 8), (8, 9, 11, 10), (10, 11, 13, 12), (12, 13, 15, 14), (14, 15, 17, 16), (16, 17, 19, 18), (18, 19, 21, 20), (20, 21, 23, 22), (22, 23, 25, 24), (24, 25, 27, 26), (26, 27, 29, 28), (28, 29, 31, 30), (30, 31, 33, 32), (32, 33, 35, 34), (34, 35, 37, 36), (36, 37, 39, 38), (38, 39, 41, 40), (40, 41, 43, 42), (42, 43, 45, 44), (44, 45, 47, 46), (46, 47, 49, 48), (48, 49, 51, 50), (50, 51, 53, 52), (52, 53, 55, 54), (54, 55, 57, 56), (56, 57, 59, 58), (58, 59, 61, 60), (17, 15, 71, 72), (60, 61, 63, 62), (62, 63, 1, 0), (86, 85, 117, 118), (35, 33, 80, 81), (53, 51, 89, 90), (9, 7, 67, 68), (27, 25, 76, 77), (45, 43, 85, 86), (63, 61, 94, 95), (19, 17, 72, 73), (37, 35, 81, 82), (55, 53, 90, 91), (11, 9, 68, 69), (29, 27, 77, 78), (47, 45, 86, 87), (3, 1, 64, 65), (1, 63, 95, 64), (21, 19, 73, 74), (39, 37, 82, 83), (57, 55, 91, 92), (13, 11, 69, 70), (31, 29, 78, 79), (49, 47, 87, 88), (5, 3, 65, 66), (23, 21, 74, 75), (41, 39, 83, 84), (59, 57, 92, 93), (15, 13, 70, 71), (33, 31, 79, 80), (51, 49, 88, 89), (7, 5, 66, 67), (25, 23, 75, 76), (43, 41, 84, 85), (61, 59, 93, 94), (121, 120, 152, 153), (73, 72, 104, 105), (87, 86, 118, 119), (74, 73, 105, 106), (88, 87, 119, 120), (75, 74, 106, 107), (89, 88, 120, 121), (76, 75, 107, 108), (90, 89, 121, 122), (77, 76, 108, 109), (91, 90, 122, 123), (78, 77, 109, 110), (65, 64, 96, 97), (92, 91, 123, 124), (79, 78, 110, 111), (66, 65, 97, 98), (93, 92, 124, 125), (80, 79, 111, 112), (67, 66, 98, 99), (94, 93, 125, 126), (81, 80, 112, 113), (68, 67, 99, 100), (95, 94, 126, 127), (82, 81, 113, 114), (69, 68, 100, 101), (64, 95, 127, 96), (83, 82, 114, 115), (70, 69, 101, 102), (84, 83, 115, 116), (71, 70, 102, 103), (85, 84, 116, 117), (72, 71, 103, 104), (129, 128, 159, 158, 157, 156, 155, 154, 153, 152, 151, 150, 149, 148, 147, 146, 145, 144, 143, 142, 141, 140, 139, 138, 137, 136, 135, 134, 133, 132, 131, 130), (108, 107, 139, 140), (122, 121, 153, 154), (109, 108, 140, 141), (123, 122, 154, 155), (110, 109, 141, 142), (97, 96, 128, 129), (124, 123, 155, 156), (111, 110, 142, 143), (98, 97, 129, 130), (125, 124, 156, 157), (112, 111, 143, 144), (99, 98, 130, 131), (126, 125, 157, 158), (113, 112, 144, 145), (100, 99, 131, 132), (127, 126, 158, 159), (114, 113, 145, 146), (101, 100, 132, 133), (96, 127, 159, 128), (115, 114, 146, 147), (102, 101, 133, 134), (116, 115, 147, 148), (103, 102, 134, 135), (117, 116, 148, 149), (104, 103, 135, 136), (118, 117, 149, 150), (105, 104, 136, 137), (119, 118, 150, 151), (106, 105, 137, 138), (120, 119, 151, 152), (107, 106, 138, 139), (6, 8, 164, 163), (190, 191, 223, 222), (24, 26, 173, 172), (42, 44, 182, 181), (60, 62, 191, 190), (16, 18, 169, 168), (34, 36, 178, 177), (52, 54, 187, 186), (8, 10, 165, 164), (26, 28, 174, 173), (44, 46, 183, 182), (0, 2, 161, 160), (62, 0, 160, 191), (18, 20, 170, 169), (36, 38, 179, 178), (54, 56, 188, 187), (10, 12, 166, 165), (28, 30, 175, 174), (46, 48, 184, 183), (2, 4, 162, 161), (20, 22, 171, 170), (38, 40, 180, 179), (56, 58, 189, 188), (12, 14, 167, 166), (30, 32, 176, 175), (48, 50, 185, 184), (4, 6, 163, 162), (22, 24, 172, 171), (40, 42, 181, 180), (58, 60, 190, 189), (14, 16, 168, 167), (32, 34, 177, 176), (50, 52, 186, 185), (212, 213, 245, 244), (177, 178, 210, 209), (164, 165, 197, 196), (191, 160, 192, 223), (178, 179, 211, 210), (165, 166, 198, 197), (179, 180, 212, 211), (166, 167, 199, 198), (180, 181, 213, 212), (167, 168, 200, 199), (181, 182, 214, 213), (168, 169, 201, 200), (182, 183, 215, 214), (169, 170, 202, 201), (183, 184, 216, 215), (170, 171, 203, 202), (184, 185, 217, 216), (171, 172, 204, 203), (185, 186, 218, 217), (172, 173, 205, 204), (186, 187, 219, 218), (173, 174, 206, 205), (160, 161, 193, 192), (187, 188, 220, 219), (174, 175, 207, 206), (161, 162, 194, 193), (188, 189, 221, 220), (175, 176, 208, 207), (162, 163, 195, 194), (189, 190, 222, 221), (176, 177, 209, 208), (163, 164, 196, 195), (224, 225, 226, 227, 228, 229, 230, 231, 232, 233, 234, 235, 236, 237, 238, 239, 240, 241, 242, 243, 244, 245, 246, 247, 248, 249, 250, 251, 252, 253, 254, 255), (199, 200, 232, 231), (213, 214, 246, 245), (200, 201, 233, 232), (214, 215, 247, 246), (201, 202, 234, 233), (215, 216, 248, 247), (202, 203, 235, 234), (216, 217, 249, 248), (203, 204, 236, 235), (217, 218, 250, 249), (204, 205, 237, 236), (218, 219, 251, 250), (205, 206, 238, 237), (192, 193, 225, 224), (219, 220, 252, 251), (206, 207, 239, 238), (193, 194, 226, 225), (220, 221, 253, 252), (207, 208, 240, 239), (194, 195, 227, 226), (221, 222, 254, 253), (208, 209, 241, 240), (195, 196, 228, 227), (222, 223, 255, 254), (209, 210, 242, 241), (196, 197, 229, 228), (223, 192, 224, 255), (210, 211, 243, 242), (197, 198, 230, 229), (211, 212, 244, 243), (198, 199, 231, 230)])
_k = {(0, 2): 1.0, (2, 4): 1.0, (4, 6): 1.0, (6, 8): 1.0, (8, 10): 1.0, (10, 12): 1.0, (12, 14): 1.0, (14, 16): 1.0, (16, 18): 1.0, (18, 20): 1.0, (20, 22): 1.0, (22, 24): 1.0, (24, 26): 1.0, (26, 28): 1.0, (28, 30): 1.0, (30, 32): 1.0, (32, 34): 1.0, (34, 36): 1.0, (36, 38): 1.0, (38, 40): 1.0, (40, 42): 1.0, (42, 44): 1.0, (44, 46): 1.0, (46, 48): 1.0, (48, 50): 1.0, (50, 52): 1.0, (52, 54): 1.0, (54, 56): 1.0, (56, 58): 1.0, (58, 60): 1.0, (60, 62): 1.0, (0, 62): 1.0, (128, 129): 1.0, (129, 130): 1.0, (130, 131): 1.0, (131, 132): 1.0, (132, 133): 1.0, (133, 134): 1.0, (134, 135): 1.0, (135, 136): 1.0, (136, 137): 1.0, (137, 138): 1.0, (138, 139): 1.0, (139, 140): 1.0, (140, 141): 1.0, (141, 142): 1.0, (142, 143): 1.0, (143, 144): 1.0, (144, 145): 1.0, (145, 146): 1.0, (146, 147): 1.0, (147, 148): 1.0, (148, 149): 1.0, (149, 150): 1.0, (150, 151): 1.0, (151, 152): 1.0, (152, 153): 1.0, (153, 154): 1.0, (154, 155): 1.0, (155, 156): 1.0, (156, 157): 1.0, (157, 158): 1.0, (158, 159): 1.0, (128, 159): 1.0, (160, 161): 1.0, (161, 162): 1.0, (162, 163): 1.0, (163, 164): 1.0, (164, 165): 1.0, (165, 166): 1.0, (166, 167): 1.0, (167, 168): 1.0, (168, 169): 1.0, (169, 170): 1.0, (170, 171): 1.0, (171, 172): 1.0, (172, 173): 1.0, (173, 174): 1.0, (174, 175): 1.0, (175, 176): 1.0, (176, 177): 1.0, (177, 178): 1.0, (178, 179): 1.0, (179, 180): 1.0, (180, 181): 1.0, (181, 182): 1.0, (182, 183): 1.0, (183, 184): 1.0, (184, 185): 1.0, (185, 186): 1.0, (186, 187): 1.0, (187, 188): 1.0, (188, 189): 1.0, (189, 190): 1.0, (190, 191): 1.0, (160, 191): 1.0, (192, 193): 1.0, (193, 194): 1.0, (194, 195): 1.0, (195, 196): 1.0, (196, 197): 1.0, (197, 198): 1.0, (198, 199): 1.0, (199, 200): 1.0, (200, 201): 1.0, (201, 202): 1.0, (202, 203): 1.0, (203, 204): 1.0, (204, 205): 1.0, (205, 206): 1.0, (206, 207): 1.0, (207, 208): 1.0, (208, 209): 1.0, (209, 210): 1.0, (210, 211): 1.0, (211, 212): 1.0, (212, 213): 1.0, (213, 214): 1.0, (214, 215): 1.0, (215, 216): 1.0, (216, 217): 1.0, (217, 218): 1.0, (218, 219): 1.0, (219, 220): 1.0, (220, 221): 1.0, (221, 222): 1.0, (222, 223): 1.0, (192, 223): 1.0, (224, 225): 1.0, (225, 226): 1.0, (226, 227): 1.0, (227, 228): 1.0, (228, 229): 1.0, (229, 230): 1.0, (230, 231): 1.0, (231, 232): 1.0, (232, 233): 1.0, (233, 234): 1.0, (234, 235): 1.0, (235, 236): 1.0, (236, 237): 1.0, (237, 238): 1.0, (238, 239): 1.0, (239, 240): 1.0, (240, 241): 1.0, (241, 242): 1.0, (242, 243): 1.0, (243, 244): 1.0, (244, 245): 1.0, (245, 246): 1.0, (246, 247): 1.0, (247, 248): 1.0, (248, 249): 1.0, (249, 250): 1.0, (250, 251): 1.0, (251, 252): 1.0, (252, 253): 1.0, (253, 254): 1.0, (254, 255): 1.0, (224, 255): 1.0}
me_cylinder.attributes.new('crease_edge', 'FLOAT', 'EDGE').data.foreach_set('value', [_k.get((min(e.vertices), max(e.vertices)), 0.0) for e in me_cylinder.edges])
me_cylinder.use_remesh_preserve_volume = False
me_cylinder.use_remesh_preserve_attributes = False
me_cylinder.use_mirror_vertex_groups = False
me_cylinder.update()

# ---- objects
ob_sphere_001 = bpy.data.objects.new('Sphere.001', me_sphere_001)
ob_sphere = bpy.data.objects.new('Sphere', me_sphere)
ob_pipelet_hole = bpy.data.objects.new('pipelet hole', me_cylinder_003)
ob_pipelet = bpy.data.objects.new('pipelet', me_cylinder_002)
ob_hole = bpy.data.objects.new('hole', me_cylinder_001)
ob_cup = bpy.data.objects.new('cup', me_cylinder)

# ---- transforms, parenting, visibility, modifiers, constraints
ob_sphere_001.location = (0.0, 0.0, -0.1186)
ob_sphere_001.rotation_euler = (0.0, -0.0, 1.047)
ob_sphere_001.scale = (0.5337, 0.5337, 0.5337)
ob_sphere_001.hide_viewport = True
ob_sphere_001.lineart.crease_threshold = 0.0
ob_sphere.location = (0.0, 9.537e-07, -0.1186)
ob_sphere.scale = (0.5337, 0.5337, 0.5337)
ob_sphere.hide_viewport = True
ob_sphere.lineart.crease_threshold = 0.0
_m = ob_sphere.modifiers.new('Array', 'ARRAY')
_m.show_render = False
_m.count = 6
_m.constant_offset_displace = (0.0, 0.0, 0.0)
_m.use_relative_offset = False
_m.relative_offset_displace = (0.0, 0.0, 0.0)
_m.use_object_offset = True
_m.offset_object = ob_sphere_001
ob_pipelet_hole.location = (17.49, 0.0, 1.074)
ob_pipelet_hole.rotation_euler = (0.0, 1.571, 0.0)
ob_pipelet_hole.scale = (1.0, 1.0, 14.46)
ob_pipelet_hole.hide_viewport = True
ob_pipelet_hole.lineart.crease_threshold = 0.0
ob_pipelet.location = (15.71, 0.0, 1.074)
ob_pipelet.rotation_euler = (0.0, 1.571, 0.0)
ob_pipelet.scale = (2.43, 2.43, 12.49)
ob_pipelet.hide_viewport = True
ob_pipelet.lineart.crease_threshold = 0.0
ob_hole.location = (0.0, 0.0, 7.451e-09)
ob_hole.hide_viewport = True
ob_hole.lineart.crease_threshold = 0.0
_m = ob_hole.modifiers.new('Mirror', 'MIRROR')
_m.use_axis = (True, True, False)
ob_cup.location = (0.04921, -12.48, 0.0)
ob_cup.scale = (12.5, 12.5, 1.0)
ob_cup.lineart.crease_threshold = 0.0
_m = ob_cup.modifiers.new('Subsurf', 'SUBSURF')
_m.uv_smooth = 'PRESERVE_CORNERS'
_m.quality = 2
_m.levels = 3
_m.show_only_control_edges = False
_m = ob_cup.modifiers.new('Boolean', 'BOOLEAN')
_m.object = ob_pipelet
_m.operation = 'UNION'
_m.solver = 'FAST'
_m = ob_cup.modifiers.new('Boolean.002', 'BOOLEAN')
_m.object = ob_pipelet_hole
_m.solver = 'FAST'
_m = ob_cup.modifiers.new('Boolean.001', 'BOOLEAN')
_m.object = ob_sphere
_m.operation = 'UNION'
_m.solver = 'FAST'

# ---- collection membership
col_collection_1.objects.link(ob_sphere_001)
col_collection_1.objects.link(ob_sphere)
col_collection_1.objects.link(ob_pipelet_hole)
col_collection_1.objects.link(ob_pipelet)
col_collection_1.objects.link(ob_hole)
col_collection_1.objects.link(ob_cup)

# ---- scene / render settings (as saved in the file)
scene.frame_start = 1; scene.frame_end = 250; scene.frame_set(1)
scene.render.engine = 'BLENDER_EEVEE_NEXT'
scene.render.resolution_percentage = 50
scene.render.dither_intensity = 0.0
scene.cycles.use_denoising = False
scene.cycles.samples = 128
scene.cycles.sampling_pattern = 'TABULATED_SOBOL'
scene.cycles.use_adaptive_sampling = False
scene.cycles.use_light_tree = False
scene.cycles.blur_glossy = 0.0
scene.cycles.sample_clamp_indirect = 0.0
scene.view_settings.view_transform = 'Standard'
bpy.context.view_layer.update()

# ---- added for rendering (the .blend has no active camera and no usable light): camera, sun
cam_auto = bpy.data.cameras.new('AutoCamera')
cam_auto.lens = 50.0
cam_auto.sensor_width = 36.0
cam_auto.clip_end = 1000.0
ob_auto_camera = bpy.data.objects.new('AutoCamera', cam_auto)
scene.collection.objects.link(ob_auto_camera)
ob_auto_camera.location = (59.5646, -60.6596, 43.8403)
ob_auto_camera.rotation_euler = (1.09748, -7.21219e-08, 0.694738)
scene.camera = ob_auto_camera
light_auto_sun = bpy.data.lights.new('AutoSun', 'SUN')
light_auto_sun.energy = 3.0
light_auto_sun.angle = 0.0523599
ob_auto_sun = bpy.data.objects.new('AutoSun', light_auto_sun)
scene.collection.objects.link(ob_auto_sun)
ob_auto_sun.rotation_euler = (0.872665, 0.174533, 0.523599)
bpy.context.view_layer.update()
